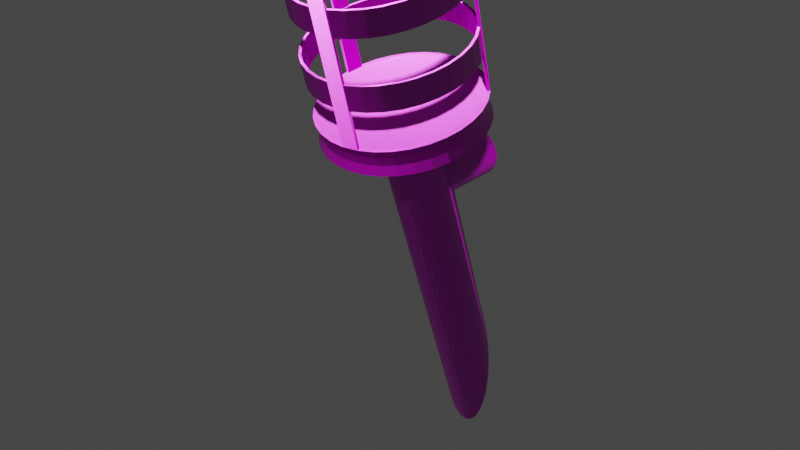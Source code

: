 # Source: WallTorch.blend  (saved by Blender 2.93.20; exported with 4.5.12 LTS)
import bpy
from mathutils import Matrix  # noqa: F401  (used for matrix-valued properties, if any)

bpy.ops.wm.read_factory_settings(use_empty=True)
scene = bpy.context.scene
scene.name = 'Scene'

# ---- collections
col_collection = bpy.data.collections.new('Collection'); scene.collection.children.link(col_collection)

# ---- images (referenced by path relative to the original .blend; pixels are not part of the script)
import os
ASSET_DIR = os.environ.get("B2B_ASSET_DIR", "")  # directory of the original .blend (textures are referenced by path, not embedded)
HERE = os.path.dirname(os.path.abspath(__file__))  # packed textures are extracted next to this script under _unpacked/

def load_image(name, relpath, width, height, colorspace="sRGB"):
    """Load a texture the original file referenced (path relative to the .blend, or extracted next to this script)."""
    p = next((c for c in (os.path.join(HERE, relpath), os.path.join(ASSET_DIR, relpath)) if relpath and os.path.exists(c)), "")
    if p:
        img = bpy.data.images.load(p, check_existing=True)
        img.name = name
    else:  # same state as the original file: an image datablock whose file is absent (Cycles renders it pink)
        img = bpy.data.images.new(name, width, height)
        img.source = "FILE"
        img.filepath = "//" + (relpath or name)
    img.colorspace_settings.name = colorspace
    return img
img_metal030_4k_displacement_jpg = load_image('Metal030_4K_Displacement.jpg', 'Metal030_4K_Displacement.jpg', 1024, 1024, 'Non-Color')
img_metal030_4k_color_jpg = load_image('Metal030_4K_Color.jpg', 'Metal030_4K_Color.jpg', 1024, 1024, 'sRGB')
img_metal030_4k_color_jpg_001 = load_image('Metal030_4K_Color.jpg.001', 'Metal030_4K_Color.jpg', 1024, 1024, 'Non-Color')
img_metal030_4k_roughness_jpg = load_image('Metal030_4K_Roughness.jpg', 'Metal030_4K_Roughness.jpg', 1024, 1024, 'Non-Color')
img_metal030_4k_normal_jpg = load_image('Metal030_4K_Normal.jpg', 'Metal030_4K_Normal.jpg', 1024, 1024, 'Non-Color')
img_wood035_2k_displacement_jpg = load_image('Wood035_2K_Displacement.jpg', 'Wood035_2K_Displacement.jpg', 1024, 1024, 'Non-Color')
img_wood035_2k_color_jpg = load_image('Wood035_2K_Color.jpg', 'Wood035_2K_Color.jpg', 1024, 1024, 'sRGB')
img_wood035_2k_roughness_jpg = load_image('Wood035_2K_Roughness.jpg', 'Wood035_2K_Roughness.jpg', 1024, 1024, 'Non-Color')
img_wood035_2k_normal_jpg = load_image('Wood035_2K_Normal.jpg', 'Wood035_2K_Normal.jpg', 1024, 1024, 'Non-Color')

# ---- materials (node trees are filled in below, after node groups)
mat_iron = bpy.data.materials.new('Iron')
mat_iron.use_transparent_shadow = False
mat_wood = bpy.data.materials.new('Wood')
mat_wood.use_transparent_shadow = False

# ---- material node trees
mat_iron.use_nodes = True; mat_iron.node_tree.nodes.clear()
_N = mat_iron.node_tree.nodes; _L = mat_iron.node_tree.links
n0 = _N.new('NodeFrame'); n0.name = 'Frame'; n0.location = (-1270, 330)
n0.label = 'Mapping'
n0.width = 400
n1 = _N.new('NodeFrame'); n1.name = 'Frame.001'; n1.location = (-627, 530)
n1.label = 'Textures'
n1.width = 357
n2 = _N.new('ShaderNodeOutputMaterial'); n2.name = 'Material Output'; n2.location = (300, 300)
n3 = _N.new('ShaderNodeTexImage'); n3.name = 'Image Texture'; n3.location = (87, -1150)
n3.label = 'Displacement'
n3.image = img_metal030_4k_displacement_jpg
n4 = _N.new('ShaderNodeDisplacement'); n4.name = 'Displacement'; n4.location = (10, -260)
n4.inputs[2].default_value = 1.0
n5 = _N.new('ShaderNodeTexImage'); n5.name = 'Image Texture.001'; n5.location = (87, -30)
n5.label = 'Base Color'
n5.image = img_metal030_4k_color_jpg
n6 = _N.new('ShaderNodeTexImage'); n6.name = 'Image Texture.002'; n6.location = (87, -310)
n6.label = 'Metallic'
n6.image = img_metal030_4k_color_jpg_001
n7 = _N.new('ShaderNodeTexImage'); n7.name = 'Image Texture.003'; n7.location = (87, -590)
n7.label = 'Roughness'
n7.image = img_metal030_4k_roughness_jpg
n8 = _N.new('ShaderNodeTexImage'); n8.name = 'Image Texture.004'; n8.location = (87, -870)
n8.label = 'Normal'
n8.image = img_metal030_4k_normal_jpg
n9 = _N.new('ShaderNodeNormalMap'); n9.name = 'Normal Map'; n9.location = (-240, -340)
n10 = _N.new('ShaderNodeMapping'); n10.name = 'Mapping'; n10.location = (230, -30)
n10.inputs[3].default_value = (5.0, 5.0, 1.0)
n11 = _N.new('NodeReroute'); n11.name = 'Reroute'; n11.location = (37, -700)
n11.width = 16
n11.socket_idname = 'NodeSocketVector'
n12 = _N.new('ShaderNodeTexCoord'); n12.name = 'Texture Coordinate'; n12.location = (30, -30)
n13 = _N.new('ShaderNodeBsdfPrincipled'); n13.name = 'Principled BSDF'; n13.location = (10, 300)
n13.distribution = 'GGX'
n13.subsurface_method = 'BURLEY'
n13.inputs[3].default_value = 1.45
n13.inputs[13].default_value = 1.0
n13.inputs[27].default_value = (0.0, 0.0, 0.0, 1.0)
n3.parent = n1
n5.parent = n1
n6.parent = n1
n7.parent = n1
n8.parent = n1
n10.parent = n0
n11.parent = n1
n12.parent = n0
_L.new(n13.outputs[0], n2.inputs[0])
_L.new(n3.outputs[0], n4.inputs[0])
_L.new(n4.outputs[0], n2.inputs[2])
_L.new(n5.outputs[0], n13.inputs[0])
_L.new(n6.outputs[0], n13.inputs[1])
_L.new(n7.outputs[0], n13.inputs[2])
_L.new(n8.outputs[0], n9.inputs[1])
_L.new(n9.outputs[0], n13.inputs[5])
_L.new(n11.outputs[0], n5.inputs[0])
_L.new(n11.outputs[0], n6.inputs[0])
_L.new(n11.outputs[0], n7.inputs[0])
_L.new(n11.outputs[0], n8.inputs[0])
_L.new(n11.outputs[0], n3.inputs[0])
_L.new(n10.outputs[0], n11.inputs[0])
_L.new(n12.outputs[2], n10.inputs[0])
n2.is_active_output = True
mat_wood.use_nodes = True; mat_wood.node_tree.nodes.clear()
_N = mat_wood.node_tree.nodes; _L = mat_wood.node_tree.links
n0 = _N.new('NodeFrame'); n0.name = 'Frame'; n0.location = (-1270, 330)
n0.label = 'Mapping'
n0.width = 400
n1 = _N.new('NodeFrame'); n1.name = 'Frame.001'; n1.location = (-627, 530)
n1.label = 'Textures'
n1.width = 357
n2 = _N.new('ShaderNodeOutputMaterial'); n2.name = 'Material Output'; n2.location = (300, 300)
n3 = _N.new('ShaderNodeTexImage'); n3.name = 'Image Texture'; n3.location = (87, -870)
n3.label = 'Displacement'
n3.image = img_wood035_2k_displacement_jpg
n4 = _N.new('ShaderNodeDisplacement'); n4.name = 'Displacement'; n4.location = (10, -260)
n4.inputs[2].default_value = 1.0
n5 = _N.new('ShaderNodeTexImage'); n5.name = 'Image Texture.001'; n5.location = (87, -30)
n5.label = 'Base Color'
n5.image = img_wood035_2k_color_jpg
n6 = _N.new('ShaderNodeTexImage'); n6.name = 'Image Texture.002'; n6.location = (87, -310)
n6.label = 'Roughness'
n6.image = img_wood035_2k_roughness_jpg
n7 = _N.new('ShaderNodeTexImage'); n7.name = 'Image Texture.003'; n7.location = (87, -590)
n7.label = 'Normal'
n7.image = img_wood035_2k_normal_jpg
n8 = _N.new('ShaderNodeNormalMap'); n8.name = 'Normal Map'; n8.location = (-240, -60)
n9 = _N.new('ShaderNodeMapping'); n9.name = 'Mapping'; n9.location = (230, -30)
n9.inputs[3].default_value = (5.0, 5.0, 1.0)
n10 = _N.new('NodeReroute'); n10.name = 'Reroute'; n10.location = (37, -586)
n10.width = 16
n10.socket_idname = 'NodeSocketVector'
n11 = _N.new('ShaderNodeTexCoord'); n11.name = 'Texture Coordinate'; n11.location = (30, -30)
n12 = _N.new('ShaderNodeBsdfPrincipled'); n12.name = 'Principled BSDF'; n12.location = (10, 300)
n12.distribution = 'GGX'
n12.subsurface_method = 'BURLEY'
n12.inputs[3].default_value = 1.45
n12.inputs[27].default_value = (0.0, 0.0, 0.0, 1.0)
n12.inputs[28].default_value = 1.0
n3.parent = n1
n5.parent = n1
n6.parent = n1
n7.parent = n1
n9.parent = n0
n10.parent = n1
n11.parent = n0
_L.new(n12.outputs[0], n2.inputs[0])
_L.new(n3.outputs[0], n4.inputs[0])
_L.new(n4.outputs[0], n2.inputs[2])
_L.new(n5.outputs[0], n12.inputs[0])
_L.new(n6.outputs[0], n12.inputs[2])
_L.new(n7.outputs[0], n8.inputs[1])
_L.new(n8.outputs[0], n12.inputs[5])
_L.new(n10.outputs[0], n5.inputs[0])
_L.new(n10.outputs[0], n6.inputs[0])
_L.new(n10.outputs[0], n7.inputs[0])
_L.new(n10.outputs[0], n3.inputs[0])
_L.new(n9.outputs[0], n10.inputs[0])
_L.new(n11.outputs[2], n9.inputs[0])
n2.is_active_output = True

# ---- world
world_world = bpy.data.worlds.new('World'); scene.world = world_world
world_world.use_nodes = True; world_world.node_tree.nodes.clear()
_N = world_world.node_tree.nodes; _L = world_world.node_tree.links
n0 = _N.new('ShaderNodeOutputWorld'); n0.name = 'World Output'; n0.location = (300, 300)
n1 = _N.new('ShaderNodeBackground'); n1.name = 'Background'; n1.location = (10, 300)
n1.inputs[0].default_value = (0.05088, 0.05088, 0.05088, 1.0)
_L.new(n1.outputs[0], n0.inputs[0])
n0.is_active_output = True
world_world.color = (0.05088, 0.05088, 0.05088)
world_world.use_sun_shadow = False
world_world.sun_shadow_jitter_overblur = 0.0

# ---- meshes
me_cylinder = bpy.data.meshes.new('Cylinder')
me_cylinder.from_pydata([(-1.198e-08, -0.2152, 3.799), (-1.198e-08, -0.2962, 4.101), (0.1849, -0.2328, 3.794), (0.1849, -0.3138, 4.096), (0.3627, -0.2849, 3.78), (0.3627, -0.3659, 4.082), (0.5265, -0.3695, 3.757), (0.5265, -0.4505, 4.06), (0.6701, -0.4833, 3.727), (0.6701, -0.5643, 4.029), (0.788, -0.622, 3.69), (0.788, -0.7031, 3.992), (0.8756, -0.7803, 3.647), (0.8756, -0.8613, 3.95), (0.9295, -0.952, 3.601), (0.9295, -1.033, 3.904), (0.9477, -1.131, 3.553), (0.9477, -1.212, 3.856), (0.9295, -1.309, 3.506), (0.9295, -1.39, 3.808), (0.8756, -1.481, 3.46), (0.8756, -1.562, 3.762), (0.788, -1.639, 3.417), (0.788, -1.72, 3.72), (0.6701, -1.778, 3.38), (0.6701, -1.859, 3.682), (0.5265, -1.892, 3.35), (0.5265, -1.973, 3.652), (0.3627, -1.976, 3.327), (0.3627, -2.057, 3.629), (0.1849, -2.028, 3.313), (0.1849, -2.109, 3.615), (-3.094e-07, -2.046, 3.308), (-3.094e-07, -2.127, 3.611), (-0.1849, -2.028, 3.313), (-0.1849, -2.109, 3.615), (-0.3627, -1.976, 3.327), (-0.3627, -2.057, 3.629), (-0.5265, -1.892, 3.35), (-0.5265, -1.973, 3.652), (-0.6701, -1.778, 3.38), (-0.6701, -1.859, 3.682), (-0.788, -1.639, 3.417), (-0.788, -1.72, 3.72), (-0.8756, -1.481, 3.46), (-0.8756, -1.562, 3.762), (-0.9295, -1.309, 3.506), (-0.9295, -1.39, 3.808), (-0.9477, -1.131, 3.553), (-0.9477, -1.212, 3.856), (-0.9295, -0.952, 3.601), (-0.9295, -1.033, 3.904), (-0.8756, -0.7803, 3.647), (-0.8756, -0.8613, 3.95), (-0.788, -0.622, 3.69), (-0.788, -0.7031, 3.992), (-0.6701, -0.4833, 3.727), (-0.6701, -0.5643, 4.029), (-0.5265, -0.3695, 3.757), (-0.5265, -0.4505, 4.06), (-0.3627, -0.2849, 3.78), (-0.3627, -0.3659, 4.082), (-0.1849, -0.2328, 3.794), (-0.1849, -0.3138, 4.096), (0.0, -0.1849, 3.807), (0.191, -0.2031, 3.802), (0.191, -0.2841, 4.104), (0.0, -0.2659, 4.109), (0.3747, -0.2569, 3.788), (0.3747, -0.3379, 4.09), (0.544, -0.3443, 3.764), (0.544, -0.4253, 4.067), (0.6923, -0.4619, 3.733), (0.6923, -0.5429, 4.035), (0.8141, -0.6052, 3.694), (0.8141, -0.6862, 3.997), (0.9046, -0.7687, 3.65), (0.9046, -0.8497, 3.953), (0.9603, -0.9461, 3.603), (0.9603, -1.027, 3.905), (0.9791, -1.131, 3.553), (0.9791, -1.212, 3.856), (0.9603, -1.315, 3.504), (0.9603, -1.396, 3.806), (0.9046, -1.493, 3.457), (0.9046, -1.574, 3.759), (0.8141, -1.656, 3.413), (0.8141, -1.737, 3.715), (0.6923, -1.799, 3.374), (0.6923, -1.88, 3.677), (0.544, -1.917, 3.343), (0.544, -1.998, 3.645), (0.3747, -2.004, 3.319), (0.3747, -2.085, 3.622), (0.191, -2.058, 3.305), (0.191, -2.139, 3.607), (-3.19e-07, -2.076, 3.3), (-3.19e-07, -2.157, 3.602), (-0.191, -2.058, 3.305), (-0.191, -2.139, 3.607), (-0.3747, -2.004, 3.319), (-0.3747, -2.085, 3.622), (-0.544, -1.917, 3.343), (-0.544, -1.998, 3.645), (-0.6923, -1.799, 3.374), (-0.6923, -1.88, 3.677), (-0.8141, -1.656, 3.413), (-0.8141, -1.737, 3.715), (-0.9046, -1.493, 3.457), (-0.9046, -1.574, 3.759), (-0.9603, -1.315, 3.504), (-0.9603, -1.396, 3.806), (-0.9791, -1.131, 3.553), (-0.9791, -1.212, 3.856), (-0.9603, -0.9461, 3.603), (-0.9603, -1.027, 3.905), (-0.9046, -0.7687, 3.65), (-0.9046, -0.8497, 3.953), (-0.8141, -0.6052, 3.694), (-0.8141, -0.6862, 3.997), (-0.6923, -0.4619, 3.733), (-0.6923, -0.5429, 4.035), (-0.544, -0.3443, 3.764), (-0.544, -0.4253, 4.067), (-0.3747, -0.2569, 3.788), (-0.3747, -0.3379, 4.09), (-0.191, -0.2031, 3.802), (-0.191, -0.2841, 4.104), (-1.205e-08, 0.01193, 2.971), (-1.205e-08, -0.06952, 3.275), (0.1859, -0.005752, 2.966), (0.1859, -0.08721, 3.27), (0.3646, -0.05813, 2.952), (0.3646, -0.1396, 3.256), (0.5294, -0.1432, 2.929), (0.5294, -0.2246, 3.233), (0.6738, -0.2576, 2.899), (0.6738, -0.3391, 3.203), (0.7923, -0.3971, 2.861), (0.7923, -0.4786, 3.165), (0.8803, -0.5562, 2.819), (0.8803, -0.6377, 3.123), (0.9346, -0.7289, 2.772), (0.9346, -0.8104, 3.076), (0.9529, -0.9085, 2.724), (0.9529, -0.9899, 3.028), (0.9346, -1.088, 2.676), (0.9346, -1.169, 2.98), (0.8803, -1.261, 2.63), (0.8803, -1.342, 2.934), (0.7923, -1.42, 2.587), (0.7923, -1.501, 2.891), (0.6738, -1.559, 2.55), (0.6738, -1.641, 2.854), (0.5294, -1.674, 2.519), (0.5294, -1.755, 2.823), (0.3646, -1.759, 2.497), (0.3646, -1.84, 2.801), (0.1859, -1.811, 2.483), (0.1859, -1.893, 2.787), (-3.111e-07, -1.829, 2.478), (-3.111e-07, -1.91, 2.782), (-0.1859, -1.811, 2.483), (-0.1859, -1.893, 2.787), (-0.3647, -1.759, 2.497), (-0.3647, -1.84, 2.801), (-0.5294, -1.674, 2.519), (-0.5294, -1.755, 2.823), (-0.6738, -1.559, 2.55), (-0.6738, -1.641, 2.854), (-0.7923, -1.42, 2.587), (-0.7923, -1.501, 2.891), (-0.8803, -1.261, 2.63), (-0.8803, -1.342, 2.934), (-0.9346, -1.088, 2.676), (-0.9346, -1.169, 2.98), (-0.9529, -0.9085, 2.724), (-0.9529, -0.9899, 3.028), (-0.9346, -0.7289, 2.772), (-0.9346, -0.8104, 3.076), (-0.8803, -0.5562, 2.819), (-0.8803, -0.6377, 3.123), (-0.7923, -0.3971, 2.861), (-0.7923, -0.4786, 3.165), (-0.6738, -0.2576, 2.899), (-0.6738, -0.3391, 3.203), (-0.5294, -0.1432, 2.929), (-0.5294, -0.2246, 3.233), (-0.3646, -0.05813, 2.952), (-0.3646, -0.1396, 3.256), (-0.1859, -0.005752, 2.966), (-0.1859, -0.08721, 3.27), (0.0, 0.04241, 2.979), (0.1921, 0.02414, 2.974), (0.1921, -0.05732, 3.278), (0.0, -0.03904, 3.283), (0.3767, -0.02997, 2.96), (0.3767, -0.1114, 3.264), (0.5469, -0.1178, 2.936), (0.5469, -0.1993, 3.24), (0.6961, -0.2361, 2.905), (0.6961, -0.3176, 3.209), (0.8185, -0.3802, 2.866), (0.8185, -0.4616, 3.17), (0.9095, -0.5446, 2.822), (0.9095, -0.626, 3.126), (0.9655, -0.723, 2.774), (0.9655, -0.8044, 3.078), (0.9844, -0.9085, 2.724), (0.9844, -0.9899, 3.028), (0.9655, -1.094, 2.675), (0.9655, -1.175, 2.979), (0.9095, -1.272, 2.627), (0.9095, -1.354, 2.931), (0.8185, -1.437, 2.583), (0.8185, -1.518, 2.887), (0.6961, -1.581, 2.544), (0.6961, -1.662, 2.848), (0.5469, -1.699, 2.513), (0.5469, -1.781, 2.817), (0.3767, -1.787, 2.489), (0.3767, -1.868, 2.793), (0.1921, -1.841, 2.474), (0.1921, -1.923, 2.778), (-3.208e-07, -1.859, 2.47), (-3.208e-07, -1.941, 2.774), (-0.1921, -1.841, 2.474), (-0.1921, -1.923, 2.778), (-0.3767, -1.787, 2.489), (-0.3767, -1.868, 2.793), (-0.5469, -1.699, 2.513), (-0.5469, -1.781, 2.817), (-0.6961, -1.581, 2.544), (-0.6961, -1.662, 2.848), (-0.8185, -1.437, 2.583), (-0.8185, -1.518, 2.887), (-0.9095, -1.272, 2.627), (-0.9095, -1.354, 2.931), (-0.9655, -1.094, 2.675), (-0.9655, -1.175, 2.979), (-0.9844, -0.9085, 2.724), (-0.9844, -0.9899, 3.028), (-0.9655, -0.723, 2.774), (-0.9655, -0.8044, 3.078), (-0.9095, -0.5446, 2.822), (-0.9095, -0.626, 3.126), (-0.8185, -0.3802, 2.866), (-0.8185, -0.4616, 3.17), (-0.6961, -0.2361, 2.905), (-0.6961, -0.3176, 3.209), (-0.5469, -0.1178, 2.936), (-0.5469, -0.1993, 3.24), (-0.3767, -0.02997, 2.96), (-0.3767, -0.1114, 3.264), (-0.1921, 0.02414, 2.974), (-0.1921, -0.05732, 3.278), (0.0, 0.2658, 2.206), (-1.531e-08, 0.1443, 2.504), (0.1951, 0.2472, 2.201), (0.1873, 0.1265, 2.499), (0.3827, 0.1922, 2.186), (0.3673, 0.07371, 2.485), (0.5556, 0.103, 2.162), (0.5333, -0.01197, 2.462), (0.7071, -0.01715, 2.13), (0.6788, -0.1273, 2.431), (0.8315, -0.1635, 2.091), (0.7981, -0.2678, 2.394), (0.9239, -0.3305, 2.046), (0.8868, -0.4281, 2.351), (0.9808, -0.5117, 1.997), (0.9415, -0.602, 2.304), (1.0, -0.7002, 1.947), (0.9599, -0.7829, 2.256), (0.9808, -0.8886, 1.896), (0.9415, -0.9638, 2.207), (0.9239, -1.07, 1.848), (0.8868, -1.138, 2.161), (0.8315, -1.237, 1.803), (0.7981, -1.298, 2.118), (0.7071, -1.383, 1.764), (0.6788, -1.439, 2.08), (0.5556, -1.503, 1.732), (0.5333, -1.554, 2.049), (0.3827, -1.593, 1.708), (0.3673, -1.64, 2.026), (0.1951, -1.648, 1.693), (0.1873, -1.692, 2.012), (-3.258e-07, -1.666, 1.688), (-3.135e-07, -1.71, 2.007), (-0.1951, -1.648, 1.693), (-0.1873, -1.692, 2.012), (-0.3827, -1.593, 1.708), (-0.3673, -1.64, 2.026), (-0.5556, -1.503, 1.732), (-0.5333, -1.554, 2.049), (-0.7071, -1.383, 1.764), (-0.6788, -1.439, 2.08), (-0.8315, -1.237, 1.803), (-0.7981, -1.298, 2.118), (-0.9239, -1.07, 1.848), (-0.8868, -1.138, 2.161), (-0.9808, -0.8886, 1.896), (-0.9415, -0.9638, 2.207), (-1.0, -0.7002, 1.947), (-0.9599, -0.7829, 2.256), (-0.9808, -0.5117, 1.997), (-0.9415, -0.602, 2.304), (-0.9239, -0.3305, 2.046), (-0.8868, -0.4281, 2.351), (-0.8315, -0.1635, 2.091), (-0.7981, -0.2678, 2.394), (-0.7071, -0.01715, 2.13), (-0.6788, -0.1273, 2.431), (-0.5556, 0.103, 2.162), (-0.5333, -0.01197, 2.462), (-0.3827, 0.1922, 2.186), (-0.3673, 0.07371, 2.485), (-0.1951, 0.2472, 2.201), (-0.1873, 0.1265, 2.499), (0.1951, 0.1645, 2.51), (0.0, 0.183, 2.515), (0.3827, 0.1095, 2.495), (0.5556, 0.02023, 2.471), (0.7071, -0.0999, 2.439), (0.8315, -0.2463, 2.4), (0.9239, -0.4133, 2.355), (0.9808, -0.5945, 2.306), (1.0, -0.7829, 2.256), (0.9808, -0.9714, 2.205), (0.9239, -1.153, 2.157), (0.8315, -1.32, 2.112), (0.7071, -1.466, 2.073), (0.5556, -1.586, 2.041), (0.3827, -1.675, 2.017), (0.1951, -1.73, 2.002), (-3.258e-07, -1.749, 1.997), (-0.1951, -1.73, 2.002), (-0.3827, -1.675, 2.017), (-0.5556, -1.586, 2.041), (-0.7071, -1.466, 2.073), (-0.8315, -1.32, 2.112), (-0.9239, -1.153, 2.157), (-0.9808, -0.9714, 2.205), (-1.0, -0.7829, 2.256), (-0.9808, -0.5945, 2.306), (-0.9239, -0.4133, 2.355), (-0.8315, -0.2463, 2.4), (-0.7071, -0.09989, 2.439), (-0.5556, 0.02023, 2.471), (-0.3827, 0.1095, 2.495), (-0.1951, 0.1645, 2.51), (0.09559, -2.229, 3.902), (-0.9332, -1.018, 4.227), (0.7539, -0.6937, 4.313), (0.6788, -0.5849, 4.139), (0.7071, -0.5575, 4.147), (0.8315, -0.7039, 4.107), (0.7981, -0.7254, 4.102), (0.1951, -2.188, 3.71), (-3.258e-07, -2.206, 3.705), (0.1873, -2.15, 3.72), (-3.135e-07, -2.168, 3.715), (-0.9415, -1.06, 4.012), (-0.9808, -1.052, 4.014), (-0.9239, -0.8709, 4.063), (-0.8868, -0.8857, 4.059), (0.1873, -1.899, 2.785), (-3.2e-07, -1.938, 2.774), (-3.135e-07, -1.917, 2.78), (-0.8868, -0.6351, 3.123), (-0.9415, -0.809, 3.077), (0.6788, -0.3343, 3.204), (0.7981, -0.4748, 3.166), (0.6788, -0.2528, 2.9), (0.7981, -0.3934, 2.862), (-0.8868, -0.5537, 2.819), (-0.9415, -0.7276, 2.773), (0.1873, -1.818, 2.481), (-3.135e-07, -1.836, 2.476), (-0.9071, -0.627, 3.126), (0.1894, -1.828, 2.478), (0.6865, -0.2453, 2.902), (-0.9095, -0.5967, 3.016), (-0.9522, -0.7255, 2.773), (0.8164, -0.463, 3.17), (0.8185, -0.4323, 3.06), (-3.211e-07, -1.911, 2.664), (0.1873, -2.121, 3.612), (-3.131e-07, -2.139, 3.607), (-0.8868, -0.8568, 3.951), (-0.9415, -1.031, 3.904), (0.6788, -0.556, 4.032), (0.7981, -0.6965, 3.994), (0.6788, -0.475, 3.729), (0.7981, -0.6155, 3.692), (-0.8868, -0.7758, 3.649), (-0.9415, -0.9497, 3.602), (0.1873, -2.04, 3.31), (-3.131e-07, -2.058, 3.305), (0.1894, -2.05, 3.307), (0.6864, -0.4677, 3.731), (-0.952, -0.9477, 3.603), (0.8071, -0.6097, 3.693), (-0.8968, -0.7718, 3.65), (0.0, -0.3741, 2.034), (0.07148, -0.3805, 2.033), (-0.07148, -0.3805, 2.033), (0.1402, -0.3995, 2.028), (-0.1402, -0.3995, 2.028), (-0.2036, -0.4304, 2.019), (0.2036, -0.4304, 2.019), (-0.2591, -0.4719, 2.008), (0.2591, -0.4719, 2.008), (-0.3046, -0.5225, 1.995), (0.3046, -0.5225, 1.995), (-0.3385, -0.5802, 1.979), (0.3385, -0.5802, 1.979), (0.3594, -0.6428, 1.962), (-0.3594, -0.6428, 1.962), (0.3664, -0.7079, 1.945), (-0.3664, -0.7079, 1.945), (0.3594, -0.773, 1.927), (-0.3594, -0.773, 1.927), (0.3385, -0.8356, 1.911), (-0.3385, -0.8356, 1.911), (0.3046, -0.8933, 1.895), (-0.3046, -0.8933, 1.895), (-0.2591, -0.9439, 1.882), (0.2591, -0.9439, 1.882), (0.2036, -0.9854, 1.871), (-0.2036, -0.9854, 1.871), (0.1402, -1.016, 1.862), (-0.1402, -1.016, 1.862), (-0.07148, -1.035, 1.857), (0.07148, -1.035, 1.857), (-1.194e-07, -1.042, 1.855), (-1.194e-07, 0.6307, -2.932), (8.763e-10, -0.1766, 1.483), (-0.06751, -0.181, 1.478), (-0.07148, -0.181, 1.476), (0.06752, -0.181, 1.478), (0.07148, -0.181, 1.476), (0.1324, -0.1933, 1.46), (0.1402, -0.1944, 1.456), (-0.1324, -0.1933, 1.46), (-0.1402, -0.1944, 1.456), (0.1921, -0.2128, 1.431), (0.2036, -0.2159, 1.423), (-0.2036, -0.2159, 1.423), (-0.1921, -0.2128, 1.431), (-0.2443, -0.2381, 1.393), (-0.2591, -0.2444, 1.377), (0.2443, -0.2381, 1.393), (0.2591, -0.2444, 1.377), (-0.3046, -0.2776, 1.316), (-0.287, -0.2668, 1.346), (0.3046, -0.2776, 1.316), (0.287, -0.2668, 1.346), (-0.3187, -0.2946, 1.293), (0.3187, -0.2946, 1.293), (-0.3381, -0.3101, 1.235), (-0.3385, -0.3096, 1.232), (0.3381, -0.3101, 1.235), (0.3385, -0.3096, 1.232), (-0.3448, -0.3089, 1.175), (0.3448, -0.3089, 1.175), (-0.3386, -0.2675, 1.115), (-0.3385, -0.2672, 1.114), (0.3386, -0.2675, 1.115), (0.3385, -0.2672, 1.114), (-0.3195, -0.2107, 1.057), (-0.3046, -0.1747, 1.031), (0.3195, -0.2107, 1.057), (0.3046, -0.1747, 1.031), (-0.2881, -0.1443, 1.003), (-0.2591, -0.09827, 0.9709), (0.2881, -0.1443, 1.003), (0.2591, -0.09827, 0.9709), (0.2036, -0.03684, 0.9247), (0.2454, -0.08167, 0.9559), (-0.2036, -0.03684, 0.9247), (-0.2454, -0.08167, 0.9559), (0.1931, -0.02852, 0.9171), (-0.1931, -0.02852, 0.9171), (-0.1332, 0.01169, 0.8881), (-0.1402, 0.008362, 0.8915), (0.1332, 0.01169, 0.8881), (0.1402, 0.008362, 0.8915), (-0.06794, 0.03679, 0.8703), (-0.07148, 0.0361, 0.8713), (0.06794, 0.03679, 0.8703), (0.07148, 0.0361, 0.8713), (-1.127e-07, 0.04552, 0.8643), (-0.1402, 0.633, -0.9572), (0.3475, 0.633, 1.113), (0.3543, 0.633, 1.175), (-6.057e-08, 0.633, -0.8765), (0.3475, 0.633, 1.236), (-0.07148, 0.633, -0.8969), (0.3273, 0.633, 1.295), (0.2946, 0.633, 1.35), (0.2505, 0.633, 1.397), (0.1968, 0.633, 1.436), (0.1356, 0.633, 1.465), (0.06912, 0.633, 1.483), (0.3594, 0.633, -2.13), (0.3385, 0.633, -2.319), (5.232e-10, 0.633, 1.489), (0.3046, 0.633, -2.493), (0.07148, 0.633, -0.8969), (0.2591, 0.633, -2.646), (0.2036, 0.633, -2.77), (0.1402, 0.633, -0.9572), (0.1402, 0.633, -2.862), (0.2036, 0.633, -1.055), (0.07148, 0.633, -2.919), (-0.07148, 0.633, -2.919), (0.2591, 0.633, -1.186), (-0.1402, 0.633, -2.862), (-0.3385, 0.633, -2.319), (-0.2036, 0.633, -2.77), (0.3046, 0.633, -1.346), (-0.3594, 0.633, -2.13), (-0.2591, 0.633, -2.646), (-0.3664, 0.633, -1.932), (0.3385, 0.633, -1.527), (-0.3046, 0.633, -2.493), (-0.3594, 0.633, -1.733), (-0.3273, 0.633, 1.295), (-0.3385, 0.633, -1.527), (-0.2946, 0.633, 1.35), (0.3594, 0.633, -1.733), (-0.3475, 0.633, 1.236), (-0.3046, 0.633, -1.346), (0.3664, 0.633, -1.932), (-0.3543, 0.633, 1.175), (-0.2591, 0.633, -1.186), (-0.06912, 0.633, 0.866), (-0.3475, 0.633, 1.113), (-0.1356, 0.633, 0.8839), (-0.3273, 0.633, 1.054), (-0.2036, 0.633, -1.055), (-1.149e-07, 0.633, 0.86), (0.06912, 0.633, 0.866), (-0.2946, 0.633, 0.9998), (0.1356, 0.633, 0.8839), (-0.2505, 0.633, 0.9522), (0.1968, 0.633, 0.913), (-0.1968, 0.633, 0.913), (0.2505, 0.633, 0.9522), (0.2946, 0.633, 0.9998), (0.3273, 0.633, 1.054), (-0.2505, 0.633, 1.397), (-0.1968, 0.633, 1.436), (-0.06912, 0.633, 1.483), (-0.1356, 0.633, 1.465), (2.203e-09, 0.1979, 2.3), (2.203e-09, 0.1714, 2.399), (0.1871, 0.1536, 2.394), (0.1871, 0.1801, 2.295), (0.3669, 0.1009, 2.38), (0.3669, 0.1274, 2.281), (0.5327, 0.01534, 2.357), (0.5327, 0.04179, 2.258), (0.678, -0.09985, 2.326), (0.678, -0.0734, 2.227), (0.7973, -0.2402, 2.289), (0.7973, -0.2137, 2.19), (0.8859, -0.4003, 2.246), (0.8859, -0.3739, 2.147), (0.9404, -0.5741, 2.199), (0.9404, -0.5476, 2.1), (0.9589, -0.7548, 2.151), (0.9589, -0.7283, 2.052), (0.9404, -0.9354, 2.102), (0.9404, -0.909, 2.004), (0.8859, -1.109, 2.056), (0.8859, -1.083, 1.957), (0.7973, -1.269, 2.013), (0.7973, -1.243, 1.914), (0.678, -1.41, 1.975), (0.678, -1.383, 1.877), (0.5327, -1.525, 1.944), (0.5327, -1.498, 1.846), (0.3669, -1.61, 1.921), (0.3669, -1.584, 1.823), (0.1871, -1.663, 1.907), (0.1871, -1.637, 1.809), (-3.102e-07, -1.681, 1.903), (-3.102e-07, -1.655, 1.804), (-0.1871, -1.663, 1.907), (-0.1871, -1.637, 1.809), (-0.3669, -1.61, 1.921), (-0.3669, -1.584, 1.823), (-0.5327, -1.525, 1.944), (-0.5327, -1.498, 1.846), (-0.678, -1.41, 1.975), (-0.678, -1.383, 1.877), (-0.7973, -1.269, 2.013), (-0.7973, -1.243, 1.914), (-0.8859, -1.109, 2.056), (-0.8859, -1.083, 1.957), (-0.9404, -0.9354, 2.102), (-0.9404, -0.909, 2.004), (-0.9589, -0.7548, 2.151), (-0.9589, -0.7283, 2.052), (-0.9404, -0.5741, 2.199), (-0.9404, -0.5476, 2.1), (-0.8859, -0.4003, 2.246), (-0.8859, -0.3739, 2.147), (-0.7973, -0.2402, 2.289), (-0.7973, -0.2137, 2.19), (-0.678, -0.09984, 2.326), (-0.678, -0.0734, 2.227), (-0.5327, 0.01534, 2.357), (-0.5327, 0.04179, 2.258), (-0.3669, 0.1009, 2.38), (-0.3669, 0.1274, 2.281), (-0.1871, 0.1536, 2.394), (-0.1871, 0.1801, 2.295)], [], [(64, 67, 66, 65), (65, 66, 69, 68), (68, 69, 71, 70), (70, 71, 73, 72), (72, 73, 75, 74), (74, 75, 77, 76), (76, 77, 79, 78), (78, 79, 81, 80), (80, 81, 83, 82), (82, 83, 85, 84), (84, 85, 87, 86), (86, 87, 89, 88), (88, 89, 91, 90), (90, 91, 93, 92), (92, 93, 95, 94), (94, 95, 97, 96), (96, 97, 99, 98), (98, 99, 101, 100), (100, 101, 103, 102), (102, 103, 105, 104), (104, 105, 107, 106), (106, 107, 109, 108), (108, 109, 111, 110), (110, 111, 113, 112), (112, 113, 115, 114), (114, 115, 117, 116), (116, 117, 119, 118), (118, 119, 121, 120), (120, 121, 123, 122), (122, 123, 125, 124), (63, 61, 60, 62), (124, 125, 127, 126), (126, 127, 67, 64), (1, 63, 62, 0), (2, 0, 64, 65), (1, 3, 66, 67), (4, 2, 65, 68), (3, 5, 69, 66), (6, 4, 68, 70), (5, 7, 71, 69), (8, 6, 70, 72, 401), (7, 9, 392, 73, 71), (10, 8, 401, 72, 74, 403), (9, 11, 393, 392), (12, 10, 403, 74, 76), (11, 13, 77, 75, 393), (14, 12, 76, 78), (13, 15, 79, 77), (16, 14, 78, 80), (15, 17, 81, 79), (18, 16, 80, 82), (17, 19, 83, 81), (20, 18, 82, 84), (19, 21, 85, 83), (22, 20, 84, 86), (21, 23, 87, 85), (24, 22, 86, 88), (23, 25, 89, 87), (26, 24, 88, 90), (25, 27, 91, 89), (28, 26, 90, 92), (27, 29, 93, 91), (30, 28, 92, 94, 400), (29, 31, 388, 95, 93), (36, 34, 98, 100), (35, 37, 101, 99), (38, 36, 100, 102), (37, 39, 103, 101), (40, 38, 102, 104), (39, 41, 105, 103), (42, 40, 104, 106), (41, 43, 107, 105), (44, 42, 106, 108), (43, 45, 109, 107), (46, 44, 108, 110), (45, 47, 111, 109), (48, 46, 110, 112), (47, 49, 113, 111), (50, 48, 112, 114, 402), (49, 51, 391, 115, 113), (52, 50, 402, 114, 116, 404), (51, 53, 390, 391), (54, 52, 404, 116, 118), (53, 55, 119, 117, 390), (56, 54, 118, 120), (55, 57, 121, 119), (58, 56, 120, 122), (57, 59, 123, 121), (60, 58, 122, 124), (59, 61, 125, 123), (62, 60, 124, 126), (61, 63, 127, 125), (0, 62, 126, 64), (63, 1, 67, 127), (61, 59, 58, 60), (59, 57, 56, 58), (57, 55, 54, 56), (55, 53, 52, 54), (53, 51, 50, 52), (51, 49, 48, 50), (49, 47, 46, 48), (47, 45, 44, 46), (45, 43, 42, 44), (43, 41, 40, 42), (41, 39, 38, 40), (39, 37, 36, 38), (37, 35, 34, 36), (35, 33, 32, 34), (33, 31, 30, 32), (31, 29, 28, 30), (29, 27, 26, 28), (27, 25, 24, 26), (25, 23, 22, 24), (23, 21, 20, 22), (21, 19, 18, 20), (19, 17, 16, 18), (17, 15, 14, 16), (15, 13, 12, 14), (13, 11, 10, 12), (11, 9, 8, 10), (9, 7, 6, 8), (7, 5, 4, 6), (5, 3, 2, 4), (3, 1, 0, 2), (192, 195, 194, 193), (193, 194, 197, 196), (196, 197, 199, 198), (198, 199, 201, 200), (200, 201, 203, 202), (202, 386, 203, 205, 204), (204, 205, 207, 206), (206, 207, 209, 208), (208, 209, 211, 210), (210, 211, 213, 212), (212, 213, 215, 214), (214, 215, 217, 216), (216, 217, 219, 218), (218, 219, 221, 220), (220, 221, 223, 222), (222, 223, 225, 224), (224, 387, 225, 227, 226), (226, 227, 229, 228), (228, 229, 231, 230), (230, 231, 233, 232), (232, 233, 235, 234), (234, 235, 237, 236), (236, 237, 239, 238), (238, 239, 241, 240), (240, 241, 243, 242), (242, 243, 245, 244), (244, 383, 245, 247, 246), (246, 247, 249, 248), (248, 249, 251, 250), (250, 251, 253, 252), (191, 189, 188, 190), (252, 253, 255, 254), (254, 255, 195, 192), (129, 191, 190, 128), (130, 128, 192, 193), (129, 131, 194, 195), (132, 130, 193, 196), (131, 133, 197, 194), (134, 132, 196, 198), (133, 135, 199, 197), (136, 134, 198, 200, 382), (135, 137, 372, 201, 199), (137, 139, 373, 372), (139, 141, 205, 203, 373), (142, 140, 204, 206), (141, 143, 207, 205), (144, 142, 206, 208), (143, 145, 209, 207), (146, 144, 208, 210), (145, 147, 211, 209), (148, 146, 210, 212), (147, 149, 213, 211), (150, 148, 212, 214), (149, 151, 215, 213), (152, 150, 214, 216), (151, 153, 217, 215), (154, 152, 216, 218), (153, 155, 219, 217), (156, 154, 218, 220), (155, 157, 221, 219), (158, 156, 220, 222, 381), (157, 159, 367, 223, 221), (159, 161, 369, 367), (161, 163, 227, 225, 368, 369), (164, 162, 226, 228), (163, 165, 229, 227), (166, 164, 228, 230), (165, 167, 231, 229), (168, 166, 230, 232), (167, 169, 233, 231), (170, 168, 232, 234), (169, 171, 235, 233), (172, 170, 234, 236), (171, 173, 237, 235), (174, 172, 236, 238), (173, 175, 239, 237), (176, 174, 238, 240), (175, 177, 241, 239), (178, 176, 240, 242, 384), (177, 179, 371, 243, 241), (179, 181, 370, 371), (181, 183, 247, 245, 370), (184, 182, 246, 248), (183, 185, 249, 247), (186, 184, 248, 250), (185, 187, 251, 249), (188, 186, 250, 252), (187, 189, 253, 251), (190, 188, 252, 254), (189, 191, 255, 253), (128, 190, 254, 192), (191, 129, 195, 255), (189, 187, 186, 188), (187, 185, 184, 186), (185, 183, 182, 184), (183, 181, 180, 182), (181, 179, 178, 180), (179, 177, 176, 178), (177, 175, 174, 176), (175, 173, 172, 174), (173, 171, 170, 172), (171, 169, 168, 170), (169, 167, 166, 168), (167, 165, 164, 166), (165, 163, 162, 164), (163, 161, 160, 162), (161, 159, 158, 160), (159, 157, 156, 158), (157, 155, 154, 156), (155, 153, 152, 154), (153, 151, 150, 152), (151, 149, 148, 150), (149, 147, 146, 148), (147, 145, 144, 146), (145, 143, 142, 144), (143, 141, 140, 142), (141, 139, 138, 140), (139, 137, 136, 138), (137, 135, 134, 136), (135, 133, 132, 134), (133, 131, 130, 132), (131, 129, 128, 130), (558, 321, 320, 559), (559, 320, 322, 561), (561, 322, 323, 563), (563, 323, 324, 565), (565, 324, 325, 567), (567, 325, 326, 569), (569, 326, 327, 571), (571, 327, 328, 573), (573, 328, 329, 575), (575, 329, 330, 577), (577, 330, 331, 579), (579, 331, 332, 581), (581, 332, 333, 583), (583, 333, 334, 585), (585, 334, 335, 587), (587, 335, 336, 589), (589, 336, 337, 591), (591, 337, 338, 593), (593, 338, 339, 595), (595, 339, 340, 597), (597, 340, 341, 599), (599, 341, 342, 601), (601, 342, 343, 603), (603, 343, 344, 605), (605, 344, 345, 607), (607, 345, 346, 609), (609, 346, 347, 611), (611, 347, 348, 613), (613, 348, 349, 615), (615, 349, 350, 617), (259, 257, 319, 317, 315, 313, 311, 309, 307, 305, 303, 301, 299, 297, 295, 293, 291, 289, 287, 285, 283, 281, 279, 277, 275, 273, 271, 269, 267, 265, 263, 261), (617, 350, 351, 619), (619, 351, 321, 558), (256, 258, 260, 262, 264, 266, 268, 270, 272, 420, 418, 417, 415, 413, 411, 408, 406, 405, 407, 409, 410, 412, 414, 416, 419, 421, 304, 306, 308, 310, 312, 314, 316, 318), (257, 259, 320, 321), (259, 261, 322, 320), (261, 263, 323, 322), (263, 265, 324, 323), (364, 363, 353), (267, 269, 326, 325), (269, 271, 327, 326), (271, 273, 328, 327), (273, 275, 329, 328), (275, 277, 330, 329), (277, 279, 331, 330), (279, 281, 332, 331), (281, 283, 333, 332), (283, 285, 334, 333), (285, 287, 335, 334), (356, 355, 354), (289, 291, 337, 336), (291, 293, 338, 337), (293, 295, 339, 338), (295, 297, 340, 339), (297, 299, 341, 340), (299, 301, 342, 341), (301, 303, 343, 342), (303, 305, 344, 343), (305, 307, 345, 344), (360, 359, 352), (309, 311, 347, 346), (311, 313, 348, 347), (313, 315, 349, 348), (315, 317, 350, 349), (317, 319, 351, 350), (319, 257, 321, 351), (359, 361, 352), (358, 357, 354), (357, 356, 354), (366, 365, 353), (362, 360, 352), (355, 358, 354), (363, 366, 353), (361, 362, 352), (365, 364, 353), (265, 267, 375, 374), (325, 324, 356, 357), (267, 325, 357, 358, 393, 75, 74, 395, 373, 203, 202, 375), (324, 265, 374, 200, 201, 372, 394, 72, 73, 392, 355, 356), (287, 289, 379, 378), (289, 336, 360, 362, 389, 97, 96, 399, 369, 368, 225, 224, 379), (335, 287, 378, 222, 223, 367, 398, 94, 95, 388, 361, 359), (336, 335, 359, 360), (346, 345, 364, 365), (307, 309, 376, 377), (309, 346, 365, 366, 390, 117, 116, 396, 370, 245, 244, 376), (345, 307, 377, 242, 243, 371, 397, 114, 115, 391, 363, 364), (371, 370, 245, 243), (202, 203, 386), (370, 245, 380), (224, 225, 387), (367, 369, 368, 225, 223), (372, 373, 395, 394), (371, 370, 396, 397), (367, 369, 399, 398), (372, 373, 203, 201), (203, 373, 385), (388, 389, 97, 95), (391, 390, 366, 363), (392, 393, 358, 355), (388, 389, 362, 361), (392, 393, 75, 73), (391, 390, 117, 115), (304, 421, 423, 425, 427, 428, 431, 433, 434, 436, 435, 432, 430, 429, 426, 424, 422, 420, 272, 274, 276, 278, 280, 282, 284, 286, 288, 290, 292, 294, 296, 298, 300, 302), (442, 441, 438, 405, 406), (438, 439, 440, 407, 405), (446, 450, 449, 410, 409), (440, 445, 446, 409, 407), (449, 451, 452, 412, 410), (452, 456, 455, 414, 412), (444, 443, 442, 406, 408), (457, 458, 454, 413, 415), (455, 459, 461, 462, 416, 414), (454, 453, 448, 411, 413), (464, 463, 460, 457, 415, 417), (448, 447, 444, 408, 411), (555, 439, 438, 508), (445, 440, 439, 555, 556), (450, 446, 445, 556, 554), (451, 449, 450, 554, 553), (456, 452, 451, 553, 531), (459, 455, 456, 531, 529), (461, 459, 529, 533), (465, 462, 461, 533, 536), (467, 465, 536, 539), (471, 468, 467, 539, 541), (475, 472, 471, 541, 545), (482, 476, 475, 545, 547), (484, 481, 482, 547, 549), (485, 486, 484, 549, 540), (489, 490, 485, 540, 538), (543, 493, 489, 538), (544, 491, 493, 543), (487, 492, 491, 544, 546), (483, 488, 487, 546, 548), (480, 479, 483, 548, 550), (477, 478, 480, 550, 551), (473, 474, 477, 551, 552), (469, 470, 473, 552, 495), (466, 469, 495, 496), (463, 464, 466, 496, 498), (460, 463, 498, 500), (458, 457, 460, 500, 501), (453, 454, 458, 501, 502), (447, 448, 453, 502, 503), (443, 444, 447, 503, 504), (441, 442, 443, 504, 505), (441, 505, 508, 438), (493, 491, 492, 510, 497), (510, 492, 487, 488, 513), (513, 488, 483, 479, 515), (515, 479, 480, 478, 518), (478, 477, 474, 522, 518), (474, 473, 470, 526, 522), (417, 418, 532, 526, 470, 469, 466, 464), (418, 420, 535, 532), (420, 422, 506, 535), (422, 424, 507, 506), (424, 426, 509, 507), (426, 429, 511, 509), (511, 429, 430, 512), (512, 430, 432, 514), (514, 432, 435, 516), (516, 435, 436, 437), (437, 436, 434, 517), (517, 434, 433, 519), (519, 433, 431, 521), (521, 431, 428, 524), (524, 428, 427, 527), (527, 427, 425, 520), (520, 425, 423, 523), (523, 423, 421, 525), (525, 421, 419, 528), (465, 467, 468, 530, 528, 419, 416, 462), (530, 468, 471, 472, 534), (534, 472, 475, 476, 537), (537, 476, 482, 481, 542), (481, 484, 486, 494, 542), (494, 486, 485, 490, 499), (489, 493, 497, 499, 490), (399, 32, 30, 400, 94, 96), (388, 31, 33, 389), (399, 96, 98, 34, 32), (389, 33, 35, 99, 97), (136, 382, 200, 202, 375, 138), (202, 204, 140, 138, 375), (379, 160, 158, 381, 222, 224), (379, 224, 226, 162, 160), (376, 180, 178, 384, 242, 244), (244, 246, 182, 180, 376), (245, 370, 380), (385, 373, 203), (510, 513, 515, 518, 522, 526, 532, 535, 506, 507, 509, 511, 512, 514, 516, 437, 517, 519, 521, 524, 527, 520, 523, 525, 528, 530, 534, 537, 542, 494, 499, 497), (508, 505, 504, 503, 502, 501, 500, 498, 496, 495, 552, 551, 550, 548, 546, 544, 543, 538, 540, 549, 547, 545, 541, 539, 536, 533, 529, 531, 553, 554, 556, 555), (318, 620, 557, 256), (620, 619, 558, 557), (316, 618, 620, 318), (618, 617, 619, 620), (314, 616, 618, 316), (616, 615, 617, 618), (312, 614, 616, 314), (614, 613, 615, 616), (310, 612, 614, 312), (612, 611, 613, 614), (308, 610, 612, 310), (610, 609, 611, 612), (306, 608, 610, 308), (608, 607, 609, 610), (304, 606, 608, 306), (606, 605, 607, 608), (302, 604, 606, 304), (604, 603, 605, 606), (300, 602, 604, 302), (602, 601, 603, 604), (298, 600, 602, 300), (600, 599, 601, 602), (296, 598, 600, 298), (598, 597, 599, 600), (294, 596, 598, 296), (596, 595, 597, 598), (292, 594, 596, 294), (594, 593, 595, 596), (290, 592, 594, 292), (592, 591, 593, 594), (288, 590, 592, 290), (590, 589, 591, 592), (286, 588, 590, 288), (588, 587, 589, 590), (284, 586, 588, 286), (586, 585, 587, 588), (282, 584, 586, 284), (584, 583, 585, 586), (280, 582, 584, 282), (582, 581, 583, 584), (278, 580, 582, 280), (580, 579, 581, 582), (276, 578, 580, 278), (578, 577, 579, 580), (274, 576, 578, 276), (576, 575, 577, 578), (272, 574, 576, 274), (574, 573, 575, 576), (270, 572, 574, 272), (572, 571, 573, 574), (268, 570, 572, 270), (570, 569, 571, 572), (266, 568, 570, 268), (568, 567, 569, 570), (264, 566, 568, 266), (566, 565, 567, 568), (262, 564, 566, 264), (564, 563, 565, 566), (260, 562, 564, 262), (562, 561, 563, 564), (258, 560, 562, 260), (560, 559, 561, 562), (256, 557, 560, 258), (557, 558, 559, 560)])
me_cylinder.polygons.foreach_set('material_index', [0, 0, 0, 0, 0, 0, 0, 0, 0, 0, 0, 0, 0, 0, 0, 0, 0, 0, 0, 0, 0, 0, 0, 0, 0, 0, 0, 0, 0, 0, 0, 0, 0, 0, 0, 0, 0, 0, 0, 0, 0, 0, 0, 0, 0, 0, 0, 0, 0, 0, 0, 0, 0, 0, 0, 0, 0, 0, 0, 0, 0, 0, 0, 0, 0, 0, 0, 0, 0, 0, 0, 0, 0, 0, 0, 0, 0, 0, 0, 0, 0, 0, 0, 0, 0, 0, 0, 0, 0, 0, 0, 0, 0, 0, 0, 0, 0, 0, 0, 0, 0, 0, 0, 0, 0, 0, 0, 0, 0, 0, 0, 0, 0, 0, 0, 0, 0, 0, 0, 0, 0, 0, 0, 0, 0, 0, 0, 0, 0, 0, 0, 0, 0, 0, 0, 0, 0, 0, 0, 0, 0, 0, 0, 0, 0, 0, 0, 0, 0, 0, 0, 0, 0, 0, 0, 0, 0, 0, 0, 0, 0, 0, 0, 0, 0, 0, 0, 0, 0, 0, 0, 0, 0, 0, 0, 0, 0, 0, 0, 0, 0, 0, 0, 0, 0, 0, 0, 0, 0, 0, 0, 0, 0, 0, 0, 0, 0, 0, 0, 0, 0, 0, 0, 0, 0, 0, 0, 0, 0, 0, 0, 0, 0, 0, 0, 0, 0, 0, 0, 0, 0, 0, 0, 0, 0, 0, 0, 0, 0, 0, 0, 0, 0, 0, 0, 0, 0, 0, 0, 0, 0, 0, 0, 0, 0, 0, 0, 0, 0, 0, 0, 0, 0, 0, 0, 0, 0, 0, 0, 0, 0, 0, 0, 0, 0, 0, 0, 0, 0, 0, 0, 0, 0, 0, 0, 0, 0, 0, 0, 0, 0, 0, 0, 0, 0, 0, 0, 0, 0, 0, 0, 0, 0, 0, 0, 0, 0, 0, 0, 0, 0, 0, 0, 0, 0, 0, 0, 0, 0, 0, 0, 0, 0, 0, 0, 0, 0, 0, 0, 0, 0, 0, 0, 0, 0, 0, 0, 0, 0, 0, 0, 0, 0, 0, 0, 0, 0, 0, 0, 0, 0, 0, 0, 0, 0, 0, 0, 0, 0, 0, 1, 1, 1, 1, 1, 1, 1, 1, 1, 1, 1, 1, 1, 1, 1, 1, 1, 1, 1, 1, 1, 1, 1, 1, 1, 1, 1, 1, 1, 1, 1, 1, 1, 1, 1, 1, 1, 1, 1, 1, 1, 1, 1, 1, 1, 1, 1, 1, 1, 1, 1, 1, 1, 1, 1, 1, 1, 1, 1, 1, 1, 1, 1, 1, 1, 1, 1, 1, 1, 1, 1, 1, 1, 1, 1, 1, 0, 0, 0, 0, 0, 0, 0, 0, 0, 0, 0, 0, 1, 1, 0, 0, 0, 0, 0, 0, 0, 0, 0, 0, 0, 0, 0, 0, 0, 0, 0, 0, 0, 0, 0, 0, 0, 0, 0, 0, 0, 0, 0, 0, 0, 0, 0, 0, 0, 0, 0, 0, 0, 0, 0, 0, 0, 0, 0, 0, 0, 0, 0, 0, 0, 0, 0, 0, 0, 0, 0, 0, 0, 0, 0, 0, 0, 0])
_uv = me_cylinder.uv_layers.new(name='UVMap')
_uv.uv.foreach_set('vector', [1.0, 0.5, 1.0, 1.0, 0.9688, 1.0, 0.9688, 0.5, 0.9688, 0.5, 0.9688, 1.0, 0.9375, 1.0, 0.9375, 0.5, 0.9375, 0.5, 0.9375, 1.0, 0.9062, 1.0, 0.9062, 0.5, 0.9062, 0.5, 0.9062, 1.0, 0.875, 1.0, 0.875, 0.5, 0.875, 0.5, 0.875, 1.0, 0.8438, 1.0, 0.8438, 0.5, 0.8438, 0.5, 0.8438, 1.0, 0.8125, 1.0, 0.8125, 0.5, 0.8125, 0.5, 0.8125, 1.0, 0.7812, 1.0, 0.7812, 0.5, 0.7812, 0.5, 0.7812, 1.0, 0.75, 1.0, 0.75, 0.5, 0.75, 0.5, 0.75, 1.0, 0.7188, 1.0, 0.7188, 0.5, 0.7188, 0.5, 0.7188, 1.0, 0.6875, 1.0, 0.6875, 0.5, 0.6875, 0.5, 0.6875, 1.0, 0.6562, 1.0, 0.6562, 0.5, 0.6562, 0.5, 0.6562, 1.0, 0.625, 1.0, 0.625, 0.5, 0.625, 0.5, 0.625, 1.0, 0.5938, 1.0, 0.5938, 0.5, 0.5938, 0.5, 0.5938, 1.0, 0.5625, 1.0, 0.5625, 0.5, 0.5625, 0.5, 0.5625, 1.0, 0.5312, 1.0, 0.5312, 0.5, 0.5312, 0.5, 0.5312, 1.0, 0.5, 1.0, 0.5, 0.5, 0.5, 0.5, 0.5, 1.0, 0.4688, 1.0, 0.4688, 0.5, 0.4688, 0.5, 0.4688, 1.0, 0.4375, 1.0, 0.4375, 0.5, 0.4375, 0.5, 0.4375, 1.0, 0.4062, 1.0, 0.4062, 0.5, 0.4062, 0.5, 0.4062, 1.0, 0.375, 1.0, 0.375, 0.5, 0.375, 0.5, 0.375, 1.0, 0.3438, 1.0, 0.3438, 0.5, 0.3438, 0.5, 0.3438, 1.0, 0.3125, 1.0, 0.3125, 0.5, 0.3125, 0.5, 0.3125, 1.0, 0.2812, 1.0, 0.2812, 0.5, 0.2812, 0.5, 0.2812, 1.0, 0.25, 1.0, 0.25, 0.5, 0.25, 0.5, 0.25, 1.0, 0.2188, 1.0, 0.2188, 0.5, 0.2188, 0.5, 0.2188, 1.0, 0.1875, 1.0, 0.1875, 0.5, 0.1875, 0.5, 0.1875, 1.0, 0.1562, 1.0, 0.1562, 0.5, 0.1562, 0.5, 0.1562, 1.0, 0.125, 1.0, 0.125, 0.5, 0.125, 0.5, 0.125, 1.0, 0.09375, 1.0, 0.09375, 0.5, 0.09375, 0.5, 0.09375, 1.0, 0.0625, 1.0, 0.0625, 0.5, 0.2047, 0.4778, 0.1611, 0.4646, 0.6611, 0.4646, 0.7047, 0.4778, 0.0625, 0.5, 0.0625, 1.0, 0.03125, 1.0, 0.03125, 0.5, 0.03125, 0.5, 0.03125, 1.0, 0.0, 1.0, 0.0, 0.5, 0.25, 0.4823, 0.2047, 0.4778, 0.7047, 0.4778, 0.75, 0.4823, 0.7953, 0.4778, 0.75, 0.4823, 0.75, 0.49, 0.7968, 0.4854, 0.25, 0.4823, 0.2953, 0.4778, 0.2968, 0.4854, 0.25, 0.49, 0.8389, 0.4646, 0.7953, 0.4778, 0.7968, 0.4854, 0.8418, 0.4717, 0.2953, 0.4778, 0.3389, 0.4646, 0.3418, 0.4717, 0.2968, 0.4854, 0.8791, 0.4432, 0.8389, 0.4646, 0.8418, 0.4717, 0.8833, 0.4496, 0.3389, 0.4646, 0.3791, 0.4432, 0.3833, 0.4496, 0.3418, 0.4717, 0.9143, 0.4143, 0.8791, 0.4432, 0.8833, 0.4496, 0.9197, 0.4197, 0.9182, 0.4182, 0.3791, 0.4432, 0.4143, 0.4143, 0.4164, 0.4164, 0.4197, 0.4197, 0.3833, 0.4496, 0.9432, 0.3791, 0.9143, 0.4143, 0.9182, 0.4182, 0.9197, 0.4197, 0.9496, 0.3833, 0.9478, 0.3822, 0.4143, 0.4143, 0.4432, 0.3791, 0.4456, 0.3807, 0.4164, 0.4164, 0.9646, 0.3389, 0.9432, 0.3791, 0.9478, 0.3822, 0.9496, 0.3833, 0.9717, 0.3418, 0.4432, 0.3791, 0.4646, 0.3389, 0.4717, 0.3418, 0.4496, 0.3833, 0.4456, 0.3807, 0.9778, 0.2953, 0.9646, 0.3389, 0.9717, 0.3418, 0.9854, 0.2968, 0.4646, 0.3389, 0.4778, 0.2953, 0.4854, 0.2968, 0.4717, 0.3418, 0.9823, 0.25, 0.9778, 0.2953, 0.9854, 0.2968, 0.99, 0.25, 0.4778, 0.2953, 0.4823, 0.25, 0.49, 0.25, 0.4854, 0.2968, 0.9778, 0.2047, 0.9823, 0.25, 0.99, 0.25, 0.9854, 0.2032, 0.4823, 0.25, 0.4778, 0.2047, 0.4854, 0.2032, 0.49, 0.25, 0.9646, 0.1611, 0.9778, 0.2047, 0.9854, 0.2032, 0.9717, 0.1582, 0.4778, 0.2047, 0.4646, 0.1611, 0.4717, 0.1582, 0.4854, 0.2032, 0.9432, 0.1209, 0.9646, 0.1611, 0.9717, 0.1582, 0.9496, 0.1167, 0.4646, 0.1611, 0.4432, 0.1209, 0.4496, 0.1167, 0.4717, 0.1582, 0.9143, 0.08573, 0.9432, 0.1209, 0.9496, 0.1167, 0.9197, 0.08029, 0.4432, 0.1209, 0.4143, 0.08573, 0.4197, 0.08029, 0.4496, 0.1167, 0.8791, 0.05684, 0.9143, 0.08573, 0.9197, 0.08029, 0.8833, 0.05045, 0.4143, 0.08573, 0.3791, 0.05684, 0.3833, 0.05045, 0.4197, 0.08029, 0.8389, 0.03538, 0.8791, 0.05684, 0.8833, 0.05045, 0.8418, 0.02827, 0.3791, 0.05684, 0.3389, 0.03538, 0.3418, 0.02827, 0.3833, 0.05045, 0.7953, 0.02216, 0.8389, 0.03538, 0.8418, 0.02827, 0.7968, 0.01461, 0.7964, 0.01664, 0.3389, 0.03538, 0.2953, 0.02216, 0.2959, 0.01923, 0.2968, 0.01461, 0.3418, 0.02827, 0.6611, 0.03538, 0.7047, 0.02216, 0.7032, 0.01461, 0.6582, 0.02827, 0.2047, 0.02216, 0.1611, 0.03538, 0.1582, 0.02827, 0.2032, 0.01461, 0.6209, 0.05684, 0.6611, 0.03538, 0.6582, 0.02827, 0.6167, 0.05045, 0.1611, 0.03538, 0.1209, 0.05684, 0.1167, 0.05045, 0.1582, 0.02827, 0.5857, 0.08573, 0.6209, 0.05684, 0.6167, 0.05045, 0.5803, 0.08029, 0.1209, 0.05684, 0.08573, 0.08573, 0.08029, 0.08029, 0.1167, 0.05045, 0.5568, 0.1209, 0.5857, 0.08573, 0.5803, 0.08029, 0.5504, 0.1167, 0.08573, 0.08573, 0.05684, 0.1209, 0.05045, 0.1167, 0.08029, 0.08029, 0.5354, 0.1611, 0.5568, 0.1209, 0.5504, 0.1167, 0.5283, 0.1582, 0.05684, 0.1209, 0.03538, 0.1611, 0.02827, 0.1582, 0.05045, 0.1167, 0.5222, 0.2047, 0.5354, 0.1611, 0.5283, 0.1582, 0.5146, 0.2032, 0.03538, 0.1611, 0.02216, 0.2047, 0.01461, 0.2032, 0.02827, 0.1582, 0.5177, 0.25, 0.5222, 0.2047, 0.5146, 0.2032, 0.51, 0.25, 0.02216, 0.2047, 0.01769, 0.25, 0.01, 0.25, 0.01461, 0.2032, 0.5222, 0.2953, 0.5177, 0.25, 0.51, 0.25, 0.5146, 0.2968, 0.5166, 0.2964, 0.01769, 0.25, 0.02216, 0.2953, 0.01923, 0.2959, 0.01461, 0.2968, 0.01, 0.25, 0.5354, 0.3389, 0.5222, 0.2953, 0.5166, 0.2964, 0.5146, 0.2968, 0.5283, 0.3418, 0.5302, 0.3411, 0.02216, 0.2953, 0.03538, 0.3389, 0.03262, 0.34, 0.01923, 0.2959, 0.5568, 0.3791, 0.5354, 0.3389, 0.5302, 0.3411, 0.5283, 0.3418, 0.5504, 0.3833, 0.03538, 0.3389, 0.05684, 0.3791, 0.05045, 0.3833, 0.02827, 0.3418, 0.03262, 0.34, 0.5857, 0.4143, 0.5568, 0.3791, 0.5504, 0.3833, 0.5803, 0.4197, 0.05684, 0.3791, 0.08573, 0.4143, 0.08029, 0.4197, 0.05045, 0.3833, 0.6209, 0.4432, 0.5857, 0.4143, 0.5803, 0.4197, 0.6167, 0.4496, 0.08573, 0.4143, 0.1209, 0.4432, 0.1167, 0.4496, 0.08029, 0.4197, 0.6611, 0.4646, 0.6209, 0.4432, 0.6167, 0.4496, 0.6582, 0.4717, 0.1209, 0.4432, 0.1611, 0.4646, 0.1582, 0.4717, 0.1167, 0.4496, 0.7047, 0.4778, 0.6611, 0.4646, 0.6582, 0.4717, 0.7032, 0.4854, 0.1611, 0.4646, 0.2047, 0.4778, 0.2032, 0.4854, 0.1582, 0.4717, 0.75, 0.4823, 0.7047, 0.4778, 0.7032, 0.4854, 0.75, 0.49, 0.2047, 0.4778, 0.25, 0.4823, 0.25, 0.49, 0.2032, 0.4854, 0.1611, 0.4646, 0.1209, 0.4432, 0.6209, 0.4432, 0.6611, 0.4646, 0.1209, 0.4432, 0.08573, 0.4143, 0.5857, 0.4143, 0.6209, 0.4432, 0.08573, 0.4143, 0.05684, 0.3791, 0.5568, 0.3791, 0.5857, 0.4143, 0.05684, 0.3791, 0.03538, 0.3389, 0.5354, 0.3389, 0.5568, 0.3791, 0.03538, 0.3389, 0.02216, 0.2953, 0.5222, 0.2953, 0.5354, 0.3389, 0.02216, 0.2953, 0.01769, 0.25, 0.5177, 0.25, 0.5222, 0.2953, 0.01769, 0.25, 0.02216, 0.2047, 0.5222, 0.2047, 0.5177, 0.25, 0.02216, 0.2047, 0.03538, 0.1611, 0.5354, 0.1611, 0.5222, 0.2047, 0.03538, 0.1611, 0.05684, 0.1209, 0.5568, 0.1209, 0.5354, 0.1611, 0.05684, 0.1209, 0.08573, 0.08573, 0.5857, 0.08573, 0.5568, 0.1209, 0.08573, 0.08573, 0.1209, 0.05684, 0.6209, 0.05684, 0.5857, 0.08573, 0.1209, 0.05684, 0.1611, 0.03538, 0.6611, 0.03538, 0.6209, 0.05684, 0.1611, 0.03538, 0.2047, 0.02216, 0.7047, 0.02216, 0.6611, 0.03538, 0.2047, 0.02216, 0.25, 0.01769, 0.75, 0.01769, 0.7047, 0.02216, 0.25, 0.01769, 0.2953, 0.02216, 0.7953, 0.02216, 0.75, 0.01769, 0.2953, 0.02216, 0.3389, 0.03538, 0.8389, 0.03538, 0.7953, 0.02216, 0.3389, 0.03538, 0.3791, 0.05684, 0.8791, 0.05684, 0.8389, 0.03538, 0.3791, 0.05684, 0.4143, 0.08573, 0.9143, 0.08573, 0.8791, 0.05684, 0.4143, 0.08573, 0.4432, 0.1209, 0.9432, 0.1209, 0.9143, 0.08573, 0.4432, 0.1209, 0.4646, 0.1611, 0.9646, 0.1611, 0.9432, 0.1209, 0.4646, 0.1611, 0.4778, 0.2047, 0.9778, 0.2047, 0.9646, 0.1611, 0.4778, 0.2047, 0.4823, 0.25, 0.9823, 0.25, 0.9778, 0.2047, 0.4823, 0.25, 0.4778, 0.2953, 0.9778, 0.2953, 0.9823, 0.25, 0.4778, 0.2953, 0.4646, 0.3389, 0.9646, 0.3389, 0.9778, 0.2953, 0.4646, 0.3389, 0.4432, 0.3791, 0.9432, 0.3791, 0.9646, 0.3389, 0.4432, 0.3791, 0.4143, 0.4143, 0.9143, 0.4143, 0.9432, 0.3791, 0.4143, 0.4143, 0.3791, 0.4432, 0.8791, 0.4432, 0.9143, 0.4143, 0.3791, 0.4432, 0.3389, 0.4646, 0.8389, 0.4646, 0.8791, 0.4432, 0.3389, 0.4646, 0.2953, 0.4778, 0.7953, 0.4778, 0.8389, 0.4646, 0.2953, 0.4778, 0.25, 0.4823, 0.75, 0.4823, 0.7953, 0.4778, 1.0, 0.5, 1.0, 1.0, 0.9688, 1.0, 0.9688, 0.5, 0.9688, 0.5, 0.9688, 1.0, 0.9375, 1.0, 0.9375, 0.5, 0.9375, 0.5, 0.9375, 1.0, 0.9062, 1.0, 0.9062, 0.5, 0.9062, 0.5, 0.9062, 1.0, 0.875, 1.0, 0.875, 0.5, 0.875, 0.5, 0.875, 1.0, 0.8438, 1.0, 0.8438, 0.5, 0.8438, 0.5, 0.8438, 0.8199, 0.8438, 1.0, 0.8125, 1.0, 0.8125, 0.5, 0.8125, 0.5, 0.8125, 1.0, 0.7812, 1.0, 0.7812, 0.5, 0.7812, 0.5, 0.7812, 1.0, 0.75, 1.0, 0.75, 0.5, 0.75, 0.5, 0.75, 1.0, 0.7188, 1.0, 0.7188, 0.5, 0.7188, 0.5, 0.7188, 1.0, 0.6875, 1.0, 0.6875, 0.5, 0.6875, 0.5, 0.6875, 1.0, 0.6562, 1.0, 0.6562, 0.5, 0.6562, 0.5, 0.6562, 1.0, 0.625, 1.0, 0.625, 0.5, 0.625, 0.5, 0.625, 1.0, 0.5938, 1.0, 0.5938, 0.5, 0.5938, 0.5, 0.5938, 1.0, 0.5625, 1.0, 0.5625, 0.5, 0.5625, 0.5, 0.5625, 1.0, 0.5312, 1.0, 0.5312, 0.5, 0.5312, 0.5, 0.5312, 1.0, 0.5, 1.0, 0.5, 0.5, 0.5, 0.5, 0.5, 0.8199, 0.5, 1.0, 0.4688, 1.0, 0.4688, 0.5, 0.4688, 0.5, 0.4688, 1.0, 0.4375, 1.0, 0.4375, 0.5, 0.4375, 0.5, 0.4375, 1.0, 0.4062, 1.0, 0.4062, 0.5, 0.4062, 0.5, 0.4062, 1.0, 0.375, 1.0, 0.375, 0.5, 0.375, 0.5, 0.375, 1.0, 0.3438, 1.0, 0.3438, 0.5, 0.3438, 0.5, 0.3438, 1.0, 0.3125, 1.0, 0.3125, 0.5, 0.3125, 0.5, 0.3125, 1.0, 0.2812, 1.0, 0.2812, 0.5, 0.2812, 0.5, 0.2812, 1.0, 0.25, 1.0, 0.25, 0.5, 0.25, 0.5, 0.25, 1.0, 0.2188, 1.0, 0.2188, 0.5, 0.2188, 0.5, 0.2188, 1.0, 0.1875, 1.0, 0.1875, 0.5, 0.1875, 0.5, 0.1875, 0.8199, 0.1875, 1.0, 0.1562, 1.0, 0.1562, 0.5, 0.1562, 0.5, 0.1562, 1.0, 0.125, 1.0, 0.125, 0.5, 0.125, 0.5, 0.125, 1.0, 0.09375, 1.0, 0.09375, 0.5, 0.09375, 0.5, 0.09375, 1.0, 0.0625, 1.0, 0.0625, 0.5, 0.2047, 0.4778, 0.1611, 0.4646, 0.6611, 0.4646, 0.7047, 0.4778, 0.0625, 0.5, 0.0625, 1.0, 0.03125, 1.0, 0.03125, 0.5, 0.03125, 0.5, 0.03125, 1.0, 0.0, 1.0, 0.0, 0.5, 0.25, 0.4823, 0.2047, 0.4778, 0.7047, 0.4778, 0.75, 0.4823, 0.7953, 0.4778, 0.75, 0.4823, 0.75, 0.49, 0.7968, 0.4854, 0.25, 0.4823, 0.2953, 0.4778, 0.2968, 0.4854, 0.25, 0.49, 0.8389, 0.4646, 0.7953, 0.4778, 0.7968, 0.4854, 0.8418, 0.4717, 0.2953, 0.4778, 0.3389, 0.4646, 0.3418, 0.4717, 0.2968, 0.4854, 0.8791, 0.4432, 0.8389, 0.4646, 0.8418, 0.4717, 0.8833, 0.4496, 0.3389, 0.4646, 0.3791, 0.4432, 0.3833, 0.4496, 0.3418, 0.4717, 0.9143, 0.4143, 0.8791, 0.4432, 0.8833, 0.4496, 0.9197, 0.4197, 0.9174, 0.4174, 0.3791, 0.4432, 0.4143, 0.4143, 0.4155, 0.4155, 0.4197, 0.4197, 0.3833, 0.4496, 0.4143, 0.4143, 0.4432, 0.3791, 0.4446, 0.38, 0.4155, 0.4155, 0.4432, 0.3791, 0.4646, 0.3389, 0.4717, 0.3418, 0.4496, 0.3833, 0.4446, 0.38, 0.9778, 0.2953, 0.9646, 0.3389, 0.9717, 0.3418, 0.9854, 0.2968, 0.4646, 0.3389, 0.4778, 0.2953, 0.4854, 0.2968, 0.4717, 0.3418, 0.9823, 0.25, 0.9778, 0.2953, 0.9854, 0.2968, 0.99, 0.25, 0.4778, 0.2953, 0.4823, 0.25, 0.49, 0.25, 0.4854, 0.2968, 0.9778, 0.2047, 0.9823, 0.25, 0.99, 0.25, 0.9854, 0.2032, 0.4823, 0.25, 0.4778, 0.2047, 0.4854, 0.2032, 0.49, 0.25, 0.9646, 0.1611, 0.9778, 0.2047, 0.9854, 0.2032, 0.9717, 0.1582, 0.4778, 0.2047, 0.4646, 0.1611, 0.4717, 0.1582, 0.4854, 0.2032, 0.9432, 0.1209, 0.9646, 0.1611, 0.9717, 0.1582, 0.9496, 0.1167, 0.4646, 0.1611, 0.4432, 0.1209, 0.4496, 0.1167, 0.4717, 0.1582, 0.9143, 0.08573, 0.9432, 0.1209, 0.9496, 0.1167, 0.9197, 0.08029, 0.4432, 0.1209, 0.4143, 0.08573, 0.4197, 0.08029, 0.4496, 0.1167, 0.8791, 0.05684, 0.9143, 0.08573, 0.9197, 0.08029, 0.8833, 0.05045, 0.4143, 0.08573, 0.3791, 0.05684, 0.3833, 0.05045, 0.4197, 0.08029, 0.8389, 0.03538, 0.8791, 0.05684, 0.8833, 0.05045, 0.8418, 0.02827, 0.3791, 0.05684, 0.3389, 0.03538, 0.3418, 0.02827, 0.3833, 0.05045, 0.7953, 0.02216, 0.8389, 0.03538, 0.8418, 0.02827, 0.7968, 0.01461, 0.7962, 0.01785, 0.3389, 0.03538, 0.2953, 0.02216, 0.2957, 0.02048, 0.2968, 0.01461, 0.3418, 0.02827, 0.2953, 0.02216, 0.25, 0.01769, 0.25, 0.01598, 0.2957, 0.02048, 0.25, 0.01769, 0.2047, 0.02216, 0.2032, 0.01461, 0.25, 0.01, 0.25, 0.01063, 0.25, 0.01598, 0.6611, 0.03538, 0.7047, 0.02216, 0.7032, 0.01461, 0.6582, 0.02827, 0.2047, 0.02216, 0.1611, 0.03538, 0.1582, 0.02827, 0.2032, 0.01461, 0.6209, 0.05684, 0.6611, 0.03538, 0.6582, 0.02827, 0.6167, 0.05045, 0.1611, 0.03538, 0.1209, 0.05684, 0.1167, 0.05045, 0.1582, 0.02827, 0.5857, 0.08573, 0.6209, 0.05684, 0.6167, 0.05045, 0.5803, 0.08029, 0.1209, 0.05684, 0.08573, 0.08573, 0.08029, 0.08029, 0.1167, 0.05045, 0.5568, 0.1209, 0.5857, 0.08573, 0.5803, 0.08029, 0.5504, 0.1167, 0.08573, 0.08573, 0.05684, 0.1209, 0.05045, 0.1167, 0.08029, 0.08029, 0.5354, 0.1611, 0.5568, 0.1209, 0.5504, 0.1167, 0.5283, 0.1582, 0.05684, 0.1209, 0.03538, 0.1611, 0.02827, 0.1582, 0.05045, 0.1167, 0.5222, 0.2047, 0.5354, 0.1611, 0.5283, 0.1582, 0.5146, 0.2032, 0.03538, 0.1611, 0.02216, 0.2047, 0.01461, 0.2032, 0.02827, 0.1582, 0.5177, 0.25, 0.5222, 0.2047, 0.5146, 0.2032, 0.51, 0.25, 0.02216, 0.2047, 0.01769, 0.25, 0.01, 0.25, 0.01461, 0.2032, 0.5222, 0.2953, 0.5177, 0.25, 0.51, 0.25, 0.5146, 0.2968, 0.5178, 0.2962, 0.01769, 0.25, 0.02216, 0.2953, 0.02048, 0.2957, 0.01461, 0.2968, 0.01, 0.25, 0.02216, 0.2953, 0.03538, 0.3389, 0.03379, 0.3396, 0.02048, 0.2957, 0.03538, 0.3389, 0.05684, 0.3791, 0.05045, 0.3833, 0.02827, 0.3418, 0.03379, 0.3396, 0.5857, 0.4143, 0.5568, 0.3791, 0.5504, 0.3833, 0.5803, 0.4197, 0.05684, 0.3791, 0.08573, 0.4143, 0.08029, 0.4197, 0.05045, 0.3833, 0.6209, 0.4432, 0.5857, 0.4143, 0.5803, 0.4197, 0.6167, 0.4496, 0.08573, 0.4143, 0.1209, 0.4432, 0.1167, 0.4496, 0.08029, 0.4197, 0.6611, 0.4646, 0.6209, 0.4432, 0.6167, 0.4496, 0.6582, 0.4717, 0.1209, 0.4432, 0.1611, 0.4646, 0.1582, 0.4717, 0.1167, 0.4496, 0.7047, 0.4778, 0.6611, 0.4646, 0.6582, 0.4717, 0.7032, 0.4854, 0.1611, 0.4646, 0.2047, 0.4778, 0.2032, 0.4854, 0.1582, 0.4717, 0.75, 0.4823, 0.7047, 0.4778, 0.7032, 0.4854, 0.75, 0.49, 0.2047, 0.4778, 0.25, 0.4823, 0.25, 0.49, 0.2032, 0.4854, 0.1611, 0.4646, 0.1209, 0.4432, 0.6209, 0.4432, 0.6611, 0.4646, 0.1209, 0.4432, 0.08573, 0.4143, 0.5857, 0.4143, 0.6209, 0.4432, 0.08573, 0.4143, 0.05684, 0.3791, 0.5568, 0.3791, 0.5857, 0.4143, 0.05684, 0.3791, 0.03538, 0.3389, 0.5354, 0.3389, 0.5568, 0.3791, 0.03538, 0.3389, 0.02216, 0.2953, 0.5222, 0.2953, 0.5354, 0.3389, 0.02216, 0.2953, 0.01769, 0.25, 0.5177, 0.25, 0.5222, 0.2953, 0.01769, 0.25, 0.02216, 0.2047, 0.5222, 0.2047, 0.5177, 0.25, 0.02216, 0.2047, 0.03538, 0.1611, 0.5354, 0.1611, 0.5222, 0.2047, 0.03538, 0.1611, 0.05684, 0.1209, 0.5568, 0.1209, 0.5354, 0.1611, 0.05684, 0.1209, 0.08573, 0.08573, 0.5857, 0.08573, 0.5568, 0.1209, 0.08573, 0.08573, 0.1209, 0.05684, 0.6209, 0.05684, 0.5857, 0.08573, 0.1209, 0.05684, 0.1611, 0.03538, 0.6611, 0.03538, 0.6209, 0.05684, 0.1611, 0.03538, 0.2047, 0.02216, 0.7047, 0.02216, 0.6611, 0.03538, 0.2047, 0.02216, 0.25, 0.01769, 0.75, 0.01769, 0.7047, 0.02216, 0.25, 0.01769, 0.2953, 0.02216, 0.7953, 0.02216, 0.75, 0.01769, 0.2953, 0.02216, 0.3389, 0.03538, 0.8389, 0.03538, 0.7953, 0.02216, 0.3389, 0.03538, 0.3791, 0.05684, 0.8791, 0.05684, 0.8389, 0.03538, 0.3791, 0.05684, 0.4143, 0.08573, 0.9143, 0.08573, 0.8791, 0.05684, 0.4143, 0.08573, 0.4432, 0.1209, 0.9432, 0.1209, 0.9143, 0.08573, 0.4432, 0.1209, 0.4646, 0.1611, 0.9646, 0.1611, 0.9432, 0.1209, 0.4646, 0.1611, 0.4778, 0.2047, 0.9778, 0.2047, 0.9646, 0.1611, 0.4778, 0.2047, 0.4823, 0.25, 0.9823, 0.25, 0.9778, 0.2047, 0.4823, 0.25, 0.4778, 0.2953, 0.9778, 0.2953, 0.9823, 0.25, 0.4778, 0.2953, 0.4646, 0.3389, 0.9646, 0.3389, 0.9778, 0.2953, 0.4646, 0.3389, 0.4432, 0.3791, 0.9432, 0.3791, 0.9646, 0.3389, 0.4432, 0.3791, 0.4143, 0.4143, 0.9143, 0.4143, 0.9432, 0.3791, 0.4143, 0.4143, 0.3791, 0.4432, 0.8791, 0.4432, 0.9143, 0.4143, 0.3791, 0.4432, 0.3389, 0.4646, 0.8389, 0.4646, 0.8791, 0.4432, 0.3389, 0.4646, 0.2953, 0.4778, 0.7953, 0.4778, 0.8389, 0.4646, 0.2953, 0.4778, 0.25, 0.4823, 0.75, 0.4823, 0.7953, 0.4778, 1.0, 0.8333, 1.0, 1.0, 0.9688, 1.0, 0.9688, 0.8333, 0.9688, 0.8333, 0.9688, 1.0, 0.9375, 1.0, 0.9375, 0.8333, 0.9375, 0.8333, 0.9375, 1.0, 0.9062, 1.0, 0.9062, 0.8333, 0.9062, 0.8333, 0.9062, 1.0, 0.875, 1.0, 0.875, 0.8333, 0.875, 0.8333, 0.875, 1.0, 0.8438, 1.0, 0.8437, 0.8333, 0.8437, 0.8333, 0.8438, 1.0, 0.8125, 1.0, 0.8125, 0.8333, 0.8125, 0.8333, 0.8125, 1.0, 0.7812, 1.0, 0.7812, 0.8333, 0.7812, 0.8333, 0.7812, 1.0, 0.75, 1.0, 0.75, 0.8333, 0.75, 0.8333, 0.75, 1.0, 0.7188, 1.0, 0.7188, 0.8333, 0.7188, 0.8333, 0.7188, 1.0, 0.6875, 1.0, 0.6875, 0.8333, 0.6875, 0.8333, 0.6875, 1.0, 0.6562, 1.0, 0.6562, 0.8333, 0.6562, 0.8333, 0.6562, 1.0, 0.625, 1.0, 0.625, 0.8333, 0.625, 0.8333, 0.625, 1.0, 0.5938, 1.0, 0.5938, 0.8333, 0.5938, 0.8333, 0.5938, 1.0, 0.5625, 1.0, 0.5625, 0.8333, 0.5625, 0.8333, 0.5625, 1.0, 0.5312, 1.0, 0.5312, 0.8333, 0.5312, 0.8333, 0.5312, 1.0, 0.5, 1.0, 0.5, 0.8333, 0.5, 0.8333, 0.5, 1.0, 0.4688, 1.0, 0.4687, 0.8333, 0.4687, 0.8333, 0.4688, 1.0, 0.4375, 1.0, 0.4375, 0.8333, 0.4375, 0.8333, 0.4375, 1.0, 0.4062, 1.0, 0.4062, 0.8333, 0.4062, 0.8333, 0.4062, 1.0, 0.375, 1.0, 0.375, 0.8333, 0.375, 0.8333, 0.375, 1.0, 0.3438, 1.0, 0.3438, 0.8333, 0.3438, 0.8333, 0.3438, 1.0, 0.3125, 1.0, 0.3125, 0.8333, 0.3125, 0.8333, 0.3125, 1.0, 0.2812, 1.0, 0.2812, 0.8333, 0.2812, 0.8333, 0.2812, 1.0, 0.25, 1.0, 0.25, 0.8333, 0.25, 0.8333, 0.25, 1.0, 0.2188, 1.0, 0.2188, 0.8333, 0.2188, 0.8333, 0.2188, 1.0, 0.1875, 1.0, 0.1875, 0.8333, 0.1875, 0.8333, 0.1875, 1.0, 0.1562, 1.0, 0.1562, 0.8333, 0.1562, 0.8333, 0.1562, 1.0, 0.125, 1.0, 0.125, 0.8333, 0.125, 0.8333, 0.125, 1.0, 0.09375, 1.0, 0.09375, 0.8333, 0.09375, 0.8333, 0.09375, 1.0, 0.0625, 1.0, 0.0625, 0.8333, 0.2949, 0.4759, 0.25, 0.4804, 0.2051, 0.4759, 0.1618, 0.4628, 0.122, 0.4416, 0.0871, 0.4129, 0.05845, 0.378, 0.03716, 0.3382, 0.02405, 0.2949, 0.01962, 0.25, 0.02405, 0.2051, 0.03716, 0.1618, 0.05845, 0.122, 0.0871, 0.0871, 0.122, 0.05845, 0.1618, 0.03716, 0.2051, 0.02405, 0.25, 0.01962, 0.2949, 0.02405, 0.3382, 0.03716, 0.378, 0.05845, 0.4129, 0.0871, 0.4416, 0.122, 0.4628, 0.1618, 0.4759, 0.2051, 0.4804, 0.25, 0.4759, 0.2949, 0.4628, 0.3382, 0.4416, 0.378, 0.4129, 0.4129, 0.378, 0.4416, 0.3382, 0.4628, 0.0625, 0.8333, 0.0625, 1.0, 0.03125, 1.0, 0.03125, 0.8333, 0.03125, 0.8333, 0.03125, 1.0, 0.0, 1.0, 0.0, 0.8333, 0.75, 0.49, 0.7968, 0.4854, 0.8418, 0.4717, 0.8833, 0.4496, 0.9197, 0.4197, 0.9496, 0.3833, 0.9717, 0.3418, 0.9854, 0.2968, 0.99, 0.25, 0.8379, 0.2481, 0.8362, 0.2643, 0.8312, 0.2798, 0.8231, 0.2942, 0.8122, 0.3067, 0.7989, 0.317, 0.7837, 0.3247, 0.7672, 0.3294, 0.75, 0.331, 0.7328, 0.3294, 0.7163, 0.3247, 0.7011, 0.317, 0.6878, 0.3067, 0.6769, 0.2942, 0.6688, 0.2798, 0.6638, 0.2643, 0.6621, 0.2481, 0.51, 0.25, 0.5146, 0.2968, 0.5283, 0.3418, 0.5504, 0.3833, 0.5803, 0.4197, 0.6167, 0.4496, 0.6582, 0.4717, 0.7032, 0.4854, 0.25, 0.4804, 0.2949, 0.4759, 0.2968, 0.4854, 0.25, 0.49, 0.2949, 0.4759, 0.3382, 0.4628, 0.3418, 0.4717, 0.2968, 0.4854, 0.3382, 0.4628, 0.378, 0.4416, 0.3833, 0.4496, 0.3418, 0.4717, 0.378, 0.4416, 0.4129, 0.4129, 0.4197, 0.4197, 0.3833, 0.4496, 0.01461, 0.2968, 0.02405, 0.2949, 0.01461, 0.2968, 0.4416, 0.378, 0.4628, 0.3382, 0.4717, 0.3418, 0.4496, 0.3833, 0.4628, 0.3382, 0.4759, 0.2949, 0.4854, 0.2968, 0.4717, 0.3418, 0.4759, 0.2949, 0.4804, 0.25, 0.49, 0.25, 0.4854, 0.2968, 0.4804, 0.25, 0.4759, 0.2051, 0.4854, 0.2032, 0.49, 0.25, 0.4759, 0.2051, 0.4628, 0.1618, 0.4717, 0.1582, 0.4854, 0.2032, 0.4628, 0.1618, 0.4416, 0.122, 0.4496, 0.1167, 0.4717, 0.1582, 0.4416, 0.122, 0.4129, 0.0871, 0.4197, 0.08029, 0.4496, 0.1167, 0.4129, 0.0871, 0.378, 0.05845, 0.3833, 0.05045, 0.4197, 0.08029, 0.378, 0.05845, 0.3382, 0.03716, 0.3418, 0.02827, 0.3833, 0.05045, 0.3382, 0.03716, 0.2949, 0.02405, 0.2968, 0.01461, 0.3418, 0.02827, 0.4197, 0.4197, 0.4129, 0.4129, 0.4197, 0.4197, 0.25, 0.01962, 0.2051, 0.02405, 0.2032, 0.01461, 0.25, 0.01, 0.2051, 0.02405, 0.1618, 0.03716, 0.1582, 0.02827, 0.2032, 0.01461, 0.1618, 0.03716, 0.122, 0.05845, 0.1167, 0.05045, 0.1582, 0.02827, 0.122, 0.05845, 0.0871, 0.0871, 0.08029, 0.08029, 0.1167, 0.05045, 0.0871, 0.0871, 0.05845, 0.122, 0.05045, 0.1167, 0.08029, 0.08029, 0.05845, 0.122, 0.03716, 0.1618, 0.02827, 0.1582, 0.05045, 0.1167, 0.03716, 0.1618, 0.02405, 0.2051, 0.01461, 0.2032, 0.02827, 0.1582, 0.02405, 0.2051, 0.01962, 0.25, 0.01, 0.25, 0.01461, 0.2032, 0.01962, 0.25, 0.02405, 0.2949, 0.01461, 0.2968, 0.01, 0.25, 0.5, 1.0, 0.5312, 1.0, 0.5, 1.0, 0.03716, 0.3382, 0.05845, 0.378, 0.05045, 0.3833, 0.02827, 0.3418, 0.05845, 0.378, 0.0871, 0.4129, 0.08029, 0.4197, 0.05045, 0.3833, 0.0871, 0.4129, 0.122, 0.4416, 0.1167, 0.4496, 0.08029, 0.4197, 0.122, 0.4416, 0.1618, 0.4628, 0.1582, 0.4717, 0.1167, 0.4496, 0.1618, 0.4628, 0.2051, 0.4759, 0.2032, 0.4854, 0.1582, 0.4717, 0.2051, 0.4759, 0.25, 0.4804, 0.25, 0.49, 0.2032, 0.4854, 0.2968, 0.01461, 0.2949, 0.02405, 0.2968, 0.01461, 0.4416, 0.378, 0.4496, 0.3833, 0.4416, 0.378, 0.8438, 1.0, 0.875, 1.0, 0.8438, 1.0, 0.03716, 0.3382, 0.02827, 0.3418, 0.03716, 0.3382, 0.25, 0.01962, 0.25, 0.01, 0.25, 0.01962, 0.4129, 0.4129, 0.4416, 0.378, 0.4129, 0.4129, 0.02405, 0.2949, 0.03716, 0.3382, 0.02405, 0.2949, 0.2949, 0.02405, 0.25, 0.01962, 0.2949, 0.02405, 0.1875, 1.0, 0.2188, 1.0, 0.1875, 1.0, 0.4129, 0.4129, 0.4416, 0.378, 0.4416, 0.378, 0.4129, 0.4129, 0.8438, 1.0, 0.875, 1.0, 0.875, 1.0, 0.8438, 1.0, 0.4416, 0.378, 0.4496, 0.3833, 0.4496, 0.3833, 0.4416, 0.378, 0.4416, 0.378, 0.4454, 0.3806, 0.4454, 0.3806, 0.4416, 0.378, 0.4416, 0.378, 0.4464, 0.3813, 0.4464, 0.3813, 0.4416, 0.378, 0.4197, 0.4197, 0.4129, 0.4129, 0.4129, 0.4129, 0.4171, 0.4171, 0.4171, 0.4171, 0.4129, 0.4129, 0.4129, 0.4129, 0.4162, 0.4162, 0.4162, 0.4162, 0.4129, 0.4129, 0.4129, 0.4129, 0.4197, 0.4197, 0.2949, 0.02405, 0.25, 0.01962, 0.25, 0.01962, 0.2949, 0.02405, 0.25, 0.01962, 0.25, 0.01, 0.25, 0.01, 0.25, 0.01962, 0.25, 0.01962, 0.25, 0.01502, 0.25, 0.01502, 0.25, 0.01962, 0.25, 0.01962, 0.25, 0.01435, 0.25, 0.01374, 0.25, 0.01374, 0.25, 0.01962, 0.2968, 0.01461, 0.2949, 0.02405, 0.2949, 0.02405, 0.2961, 0.01828, 0.2961, 0.01828, 0.2949, 0.02405, 0.2949, 0.02405, 0.2958, 0.01953, 0.2958, 0.01953, 0.2949, 0.02405, 0.2949, 0.02405, 0.2968, 0.01461, 0.5, 1.0, 0.5312, 1.0, 0.5312, 1.0, 0.5, 1.0, 0.1875, 1.0, 0.2188, 1.0, 0.2188, 1.0, 0.1875, 1.0, 0.02405, 0.2949, 0.03716, 0.3382, 0.03716, 0.3382, 0.02405, 0.2949, 0.03716, 0.3382, 0.02827, 0.3418, 0.02827, 0.3418, 0.03716, 0.3382, 0.03716, 0.3382, 0.0329, 0.3399, 0.0329, 0.3399, 0.03716, 0.3382, 0.03716, 0.3382, 0.03172, 0.3404, 0.03172, 0.3404, 0.03716, 0.3382, 0.01461, 0.2968, 0.02405, 0.2949, 0.02405, 0.2949, 0.01828, 0.2961, 0.01828, 0.2961, 0.02405, 0.2949, 0.02405, 0.2949, 0.01953, 0.2958, 0.01953, 0.2958, 0.02405, 0.2949, 0.02405, 0.2949, 0.01461, 0.2968, 0.02048, 0.2957, 0.03379, 0.3396, 0.02827, 0.3418, 0.01461, 0.2968, 0.8438, 0.5, 0.8438, 1.0, 0.8438, 0.8199, 0.03379, 0.3396, 0.02827, 0.3418, 0.02885, 0.3416, 0.5, 0.5, 0.5, 1.0, 0.5, 0.8199, 0.2957, 0.02048, 0.25, 0.01598, 0.25, 0.01063, 0.25, 0.01, 0.2968, 0.01461, 0.4129, 0.4129, 0.4416, 0.378, 0.4416, 0.378, 0.4129, 0.4129, 0.02405, 0.2949, 0.03716, 0.3382, 0.03716, 0.3382, 0.02405, 0.2949, 0.2949, 0.02405, 0.25, 0.01962, 0.25, 0.01962, 0.2949, 0.02405, 0.4155, 0.4155, 0.4446, 0.38, 0.4496, 0.3833, 0.4197, 0.4197, 0.4496, 0.3833, 0.4446, 0.38, 0.449, 0.383, 0.2959, 0.01923, 0.25, 0.01471, 0.25, 0.01, 0.2968, 0.01461, 0.02405, 0.2949, 0.03716, 0.3382, 0.03716, 0.3382, 0.02405, 0.2949, 0.4129, 0.4129, 0.4416, 0.378, 0.4416, 0.378, 0.4129, 0.4129, 0.2949, 0.02405, 0.25, 0.01962, 0.25, 0.01962, 0.2949, 0.02405, 0.4164, 0.4164, 0.4456, 0.3807, 0.4496, 0.3833, 0.4197, 0.4197, 0.01923, 0.2959, 0.03262, 0.34, 0.02827, 0.3418, 0.01461, 0.2968, 0.51, 0.25, 0.6621, 0.2481, 0.6638, 0.2319, 0.6688, 0.2163, 0.6769, 0.202, 0.6878, 0.1894, 0.7011, 0.1791, 0.7163, 0.1715, 0.7328, 0.1668, 0.75, 0.1652, 0.7672, 0.1668, 0.7837, 0.1715, 0.7989, 0.1791, 0.8122, 0.1894, 0.8231, 0.202, 0.8312, 0.2163, 0.8362, 0.2319, 0.8379, 0.2481, 0.99, 0.25, 0.9854, 0.2032, 0.9717, 0.1582, 0.9496, 0.1167, 0.9197, 0.08029, 0.8833, 0.05045, 0.8418, 0.02827, 0.7968, 0.01461, 0.75, 0.01, 0.7032, 0.01461, 0.6582, 0.02827, 0.6167, 0.05045, 0.5803, 0.08029, 0.5504, 0.1167, 0.5283, 0.1582, 0.5146, 0.2032, 0.9688, 0.9158, 0.9705, 0.9159, 1.0, 0.9164, 1.0, 0.9803, 0.9688, 0.9803, 0.0, 0.9164, 0.02952, 0.9159, 0.03125, 0.9158, 0.03125, 0.9803, 0.0, 0.9803, 0.0625, 0.9139, 0.08808, 0.9118, 0.09375, 0.9109, 0.09375, 0.9804, 0.0625, 0.9803, 0.03125, 0.9158, 0.05894, 0.9143, 0.0625, 0.9139, 0.0625, 0.9803, 0.03125, 0.9803, 0.09375, 0.9109, 0.1167, 0.9083, 0.125, 0.9067, 0.125, 0.9805, 0.09375, 0.9804, 0.125, 0.9067, 0.1441, 0.904, 0.1562, 0.9011, 0.1562, 0.9806, 0.125, 0.9805, 0.9375, 0.9139, 0.9411, 0.9143, 0.9688, 0.9158, 0.9688, 0.9803, 0.9375, 0.9803, 0.8438, 0.9011, 0.8559, 0.904, 0.875, 0.9067, 0.875, 0.9805, 0.8438, 0.9806, 0.1562, 0.9011, 0.1691, 0.8989, 0.1872, 0.8931, 0.1875, 0.8927, 0.1875, 0.9806, 0.1562, 0.9806, 0.875, 0.9067, 0.8833, 0.9083, 0.9062, 0.9109, 0.9062, 0.9804, 0.875, 0.9805, 0.8125, 0.8927, 0.8128, 0.8931, 0.8309, 0.8989, 0.8438, 0.9011, 0.8438, 0.9806, 0.8125, 0.9806, 0.9062, 0.9109, 0.9119, 0.9118, 0.9375, 0.9139, 0.9375, 0.9803, 0.9062, 0.9804, 0.03125, 0.5466, 0.03125, 0.5783, 0.0, 0.5781, 0.0, 0.5466, 0.0625, 0.5788, 0.03316, 0.5783, 0.03125, 0.5783, 0.03125, 0.5466, 0.0625, 0.5466, 0.09375, 0.5795, 0.0666, 0.5788, 0.0625, 0.5788, 0.0625, 0.5466, 0.09375, 0.5466, 0.125, 0.5805, 0.1006, 0.5797, 0.09375, 0.5795, 0.09375, 0.5466, 0.125, 0.5467, 0.1562, 0.5817, 0.1358, 0.5808, 0.125, 0.5805, 0.125, 0.5467, 0.1562, 0.5467, 0.1875, 0.5828, 0.1736, 0.5821, 0.1562, 0.5817, 0.1562, 0.5467, 0.1875, 0.5467, 0.2188, 0.5834, 0.1875, 0.5828, 0.1875, 0.5467, 0.2188, 0.5467, 0.25, 0.5833, 0.2204, 0.5834, 0.2188, 0.5834, 0.2188, 0.5467, 0.25, 0.5467, 0.2813, 0.5818, 0.25, 0.5833, 0.25, 0.5467, 0.2812, 0.5467, 0.3125, 0.5796, 0.2814, 0.5817, 0.2813, 0.5818, 0.2813, 0.5467, 0.3125, 0.5467, 0.3438, 0.577, 0.3273, 0.5782, 0.3125, 0.5796, 0.3125, 0.5467, 0.3438, 0.5467, 0.375, 0.5746, 0.3651, 0.5752, 0.3438, 0.577, 0.3438, 0.5467, 0.375, 0.5467, 0.4062, 0.5725, 0.4001, 0.5728, 0.375, 0.5746, 0.375, 0.5467, 0.4062, 0.5467, 0.4375, 0.5709, 0.4339, 0.5711, 0.4062, 0.5725, 0.4062, 0.5467, 0.4375, 0.5467, 0.4687, 0.57, 0.4671, 0.57, 0.4375, 0.5709, 0.4375, 0.5467, 0.4687, 0.5467, 0.5, 0.5467, 0.5, 0.5696, 0.4687, 0.57, 0.4687, 0.5467, 0.5313, 0.5467, 0.5313, 0.57, 0.5, 0.5696, 0.5, 0.5467, 0.5625, 0.5709, 0.5329, 0.57, 0.5313, 0.57, 0.5313, 0.5467, 0.5625, 0.5467, 0.5938, 0.5725, 0.5661, 0.5711, 0.5625, 0.5709, 0.5625, 0.5467, 0.5938, 0.5467, 0.625, 0.5746, 0.5999, 0.5728, 0.5938, 0.5725, 0.5938, 0.5467, 0.625, 0.5467, 0.6562, 0.577, 0.6349, 0.5752, 0.625, 0.5746, 0.625, 0.5467, 0.6562, 0.5467, 0.6875, 0.5796, 0.6727, 0.5782, 0.6562, 0.577, 0.6562, 0.5467, 0.6875, 0.5467, 0.7188, 0.5818, 0.7186, 0.5817, 0.6875, 0.5796, 0.6875, 0.5467, 0.7188, 0.5467, 0.75, 0.5833, 0.7188, 0.5818, 0.7188, 0.5467, 0.75, 0.5467, 0.7812, 0.5834, 0.7796, 0.5834, 0.75, 0.5833, 0.75, 0.5467, 0.7812, 0.5467, 0.8125, 0.5828, 0.7812, 0.5834, 0.7812, 0.5467, 0.8125, 0.5467, 0.8437, 0.5817, 0.8264, 0.5821, 0.8125, 0.5828, 0.8125, 0.5467, 0.8438, 0.5467, 0.875, 0.5805, 0.8642, 0.5808, 0.8437, 0.5817, 0.8437, 0.5467, 0.875, 0.5467, 0.9062, 0.5795, 0.8994, 0.5797, 0.875, 0.5805, 0.875, 0.5467, 0.9062, 0.5466, 0.9375, 0.5788, 0.9334, 0.5788, 0.9062, 0.5795, 0.9062, 0.5466, 0.9375, 0.5466, 0.9688, 0.5783, 0.9668, 0.5783, 0.9375, 0.5788, 0.9375, 0.5466, 0.9688, 0.5466, 0.9688, 0.5783, 0.9688, 0.5466, 1.0, 0.5466, 1.0, 0.5781, 1.0, 0.8446, 0.9703, 0.8454, 0.9688, 0.8455, 0.9687, 0.7255, 1.0, 0.7266, 0.9687, 0.7255, 0.9688, 0.8455, 0.9407, 0.8479, 0.9375, 0.8483, 0.9375, 0.7222, 0.9375, 0.7222, 0.9375, 0.8483, 0.9114, 0.8519, 0.9063, 0.8529, 0.9062, 0.7167, 0.9062, 0.7167, 0.9063, 0.8529, 0.8827, 0.8573, 0.875, 0.8593, 0.875, 0.7092, 0.875, 0.8593, 0.8552, 0.8639, 0.8438, 0.8677, 0.8438, 0.6998, 0.875, 0.7092, 0.8438, 0.8677, 0.8303, 0.8713, 0.8125, 0.8789, 0.8125, 0.689, 0.8437, 0.6998, 0.8125, 0.9806, 0.7812, 0.9808, 0.7812, 0.6842, 0.8125, 0.689, 0.8125, 0.8789, 0.8124, 0.8789, 0.8033, 0.8865, 0.8125, 0.8927, 0.7812, 0.9808, 0.75, 0.9809, 0.75, 0.6688, 0.7812, 0.6842, 0.75, 0.9809, 0.7188, 0.981, 0.7188, 0.6534, 0.75, 0.6688, 0.7188, 0.981, 0.6875, 0.9811, 0.6875, 0.6385, 0.7188, 0.6534, 0.6875, 0.9811, 0.6562, 0.9812, 0.6562, 0.6247, 0.6875, 0.6385, 0.6562, 0.9812, 0.625, 0.9813, 0.625, 0.6127, 0.6562, 0.6247, 0.625, 0.6127, 0.625, 0.9813, 0.5938, 0.9813, 0.5938, 0.6027, 0.5937, 0.6027, 0.5938, 0.9813, 0.5625, 0.9814, 0.5625, 0.5954, 0.5625, 0.5954, 0.5625, 0.9814, 0.5312, 0.9814, 0.5313, 0.5908, 0.5313, 0.5908, 0.5312, 0.9814, 0.5, 0.9814, 0.5, 0.5898, 0.5, 0.5898, 0.5, 0.9814, 0.4688, 0.9814, 0.4687, 0.5908, 0.4687, 0.5908, 0.4688, 0.9814, 0.4375, 0.9814, 0.4375, 0.5954, 0.4375, 0.5954, 0.4375, 0.9814, 0.4062, 0.9813, 0.4062, 0.6027, 0.4062, 0.6027, 0.4062, 0.9813, 0.375, 0.9813, 0.375, 0.6127, 0.375, 0.6127, 0.375, 0.9813, 0.3438, 0.9812, 0.3438, 0.6247, 0.3438, 0.6247, 0.3438, 0.9812, 0.3125, 0.9811, 0.3125, 0.6385, 0.3125, 0.6385, 0.3125, 0.9811, 0.2812, 0.981, 0.2813, 0.6534, 0.2813, 0.6534, 0.2812, 0.981, 0.25, 0.9809, 0.25, 0.6688, 0.25, 0.6688, 0.25, 0.9809, 0.2188, 0.9808, 0.2188, 0.6842, 0.1967, 0.8865, 0.1876, 0.8789, 0.1875, 0.8789, 0.1875, 0.689, 0.2188, 0.6842, 0.2188, 0.9808, 0.1875, 0.9806, 0.1875, 0.8927, 0.1875, 0.689, 0.1875, 0.8789, 0.1697, 0.8713, 0.1562, 0.8677, 0.1562, 0.6998, 0.1562, 0.6998, 0.1562, 0.8677, 0.1448, 0.8639, 0.125, 0.8593, 0.125, 0.7092, 0.125, 0.7092, 0.125, 0.8593, 0.1173, 0.8573, 0.09375, 0.8529, 0.09375, 0.7167, 0.09375, 0.8529, 0.08858, 0.8519, 0.0625, 0.8483, 0.0625, 0.7222, 0.09375, 0.7167, 0.0625, 0.7222, 0.0625, 0.8483, 0.0593, 0.8479, 0.03125, 0.8455, 0.03125, 0.7255, 0.0297, 0.8454, 0.0, 0.8446, 0.0, 0.7266, 0.03125, 0.7255, 0.03125, 0.8455, 0.75, 0.01471, 0.75, 0.01769, 0.7953, 0.02216, 0.7964, 0.01664, 0.7968, 0.01461, 0.75, 0.01, 0.2959, 0.01923, 0.2953, 0.02216, 0.25, 0.01769, 0.25, 0.01471, 0.75, 0.01471, 0.75, 0.01, 0.7032, 0.01461, 0.7047, 0.02216, 0.75, 0.01769, 0.25, 0.01471, 0.25, 0.01769, 0.2047, 0.02216, 0.2032, 0.01461, 0.25, 0.01, 0.9143, 0.4143, 0.9174, 0.4174, 0.9197, 0.4197, 0.9496, 0.3833, 0.9446, 0.38, 0.9432, 0.3791, 0.9496, 0.3833, 0.9717, 0.3418, 0.9646, 0.3389, 0.9432, 0.3791, 0.9446, 0.38, 0.75, 0.01598, 0.75, 0.01769, 0.7953, 0.02216, 0.7962, 0.01785, 0.7968, 0.01461, 0.75, 0.01, 0.75, 0.01598, 0.75, 0.01, 0.7032, 0.01461, 0.7047, 0.02216, 0.75, 0.01769, 0.5338, 0.3396, 0.5354, 0.3389, 0.5222, 0.2953, 0.5178, 0.2962, 0.5146, 0.2968, 0.5283, 0.3418, 0.5283, 0.3418, 0.5504, 0.3833, 0.5568, 0.3791, 0.5354, 0.3389, 0.5338, 0.3396, 0.02827, 0.3418, 0.03379, 0.3396, 0.02885, 0.3416, 0.449, 0.383, 0.4446, 0.38, 0.4496, 0.3833, 0.9687, 0.7255, 0.9375, 0.7222, 0.9062, 0.7167, 0.875, 0.7092, 0.8438, 0.6998, 0.8125, 0.689, 0.7812, 0.6842, 0.75, 0.6688, 0.7188, 0.6534, 0.6875, 0.6385, 0.6562, 0.6247, 0.625, 0.6127, 0.5938, 0.6027, 0.5625, 0.5954, 0.5313, 0.5908, 0.5, 0.5898, 0.4687, 0.5908, 0.4375, 0.5954, 0.4062, 0.6027, 0.375, 0.6127, 0.3438, 0.6247, 0.3125, 0.6385, 0.2813, 0.6534, 0.25, 0.6688, 0.2188, 0.6842, 0.1875, 0.689, 0.1562, 0.6998, 0.125, 0.7092, 0.09375, 0.7167, 0.0625, 0.7222, 0.03125, 0.7255, 0.0, 0.7266, 0.0, 0.5466, 0.9688, 0.5466, 0.9375, 0.5466, 0.9062, 0.5466, 0.875, 0.5467, 0.8438, 0.5467, 0.8125, 0.5467, 0.7812, 0.5467, 0.75, 0.5467, 0.7188, 0.5467, 0.6875, 0.5467, 0.6562, 0.5467, 0.625, 0.5467, 0.5938, 0.5467, 0.5625, 0.5467, 0.5313, 0.5467, 0.5, 0.5467, 0.4687, 0.5467, 0.4375, 0.5467, 0.4062, 0.5467, 0.375, 0.5467, 0.3438, 0.5467, 0.3125, 0.5467, 0.2812, 0.5467, 0.25, 0.5467, 0.2188, 0.5467, 0.1875, 0.5467, 0.1562, 0.5467, 0.125, 0.5467, 0.09375, 0.5466, 0.0625, 0.5466, 0.03125, 0.5466, 0.03125, 0.5, 0.03125, 0.6667, 0.0, 0.6667, 0.0, 0.5, 0.03125, 0.6667, 0.03125, 0.8333, 0.0, 0.8333, 0.0, 0.6667, 0.0625, 0.5, 0.0625, 0.6667, 0.03125, 0.6667, 0.03125, 0.5, 0.0625, 0.6667, 0.0625, 0.8333, 0.03125, 0.8333, 0.03125, 0.6667, 0.09375, 0.5, 0.09375, 0.6667, 0.0625, 0.6667, 0.0625, 0.5, 0.09375, 0.6667, 0.09375, 0.8333, 0.0625, 0.8333, 0.0625, 0.6667, 0.125, 0.5, 0.125, 0.6667, 0.09375, 0.6667, 0.09375, 0.5, 0.125, 0.6667, 0.125, 0.8333, 0.09375, 0.8333, 0.09375, 0.6667, 0.1562, 0.5, 0.1562, 0.6667, 0.125, 0.6667, 0.125, 0.5, 0.1562, 0.6667, 0.1562, 0.8333, 0.125, 0.8333, 0.125, 0.6667, 0.1875, 0.5, 0.1875, 0.6667, 0.1562, 0.6667, 0.1562, 0.5, 0.1875, 0.6667, 0.1875, 0.8333, 0.1562, 0.8333, 0.1562, 0.6667, 0.2188, 0.5, 0.2188, 0.6667, 0.1875, 0.6667, 0.1875, 0.5, 0.2188, 0.6667, 0.2188, 0.8333, 0.1875, 0.8333, 0.1875, 0.6667, 0.25, 0.5, 0.25, 0.6667, 0.2188, 0.6667, 0.2188, 0.5, 0.25, 0.6667, 0.25, 0.8333, 0.2188, 0.8333, 0.2188, 0.6667, 0.2812, 0.5, 0.2812, 0.6667, 0.25, 0.6667, 0.25, 0.5, 0.2812, 0.6667, 0.2812, 0.8333, 0.25, 0.8333, 0.25, 0.6667, 0.3125, 0.5, 0.3125, 0.6667, 0.2812, 0.6667, 0.2812, 0.5, 0.3125, 0.6667, 0.3125, 0.8333, 0.2812, 0.8333, 0.2812, 0.6667, 0.3438, 0.5, 0.3438, 0.6667, 0.3125, 0.6667, 0.3125, 0.5, 0.3438, 0.6667, 0.3438, 0.8333, 0.3125, 0.8333, 0.3125, 0.6667, 0.375, 0.5, 0.375, 0.6667, 0.3438, 0.6667, 0.3438, 0.5, 0.375, 0.6667, 0.375, 0.8333, 0.3438, 0.8333, 0.3438, 0.6667, 0.4062, 0.5, 0.4062, 0.6667, 0.375, 0.6667, 0.375, 0.5, 0.4062, 0.6667, 0.4062, 0.8333, 0.375, 0.8333, 0.375, 0.6667, 0.4375, 0.5, 0.4375, 0.6667, 0.4062, 0.6667, 0.4062, 0.5, 0.4375, 0.6667, 0.4375, 0.8333, 0.4062, 0.8333, 0.4062, 0.6667, 0.4688, 0.5, 0.4688, 0.6667, 0.4375, 0.6667, 0.4375, 0.5, 0.4688, 0.6667, 0.4687, 0.8333, 0.4375, 0.8333, 0.4375, 0.6667, 0.5, 0.5, 0.5, 0.6667, 0.4688, 0.6667, 0.4688, 0.5, 0.5, 0.6667, 0.5, 0.8333, 0.4687, 0.8333, 0.4688, 0.6667, 0.5312, 0.5, 0.5312, 0.6667, 0.5, 0.6667, 0.5, 0.5, 0.5312, 0.6667, 0.5312, 0.8333, 0.5, 0.8333, 0.5, 0.6667, 0.5625, 0.5, 0.5625, 0.6667, 0.5312, 0.6667, 0.5312, 0.5, 0.5625, 0.6667, 0.5625, 0.8333, 0.5312, 0.8333, 0.5312, 0.6667, 0.5938, 0.5, 0.5938, 0.6667, 0.5625, 0.6667, 0.5625, 0.5, 0.5938, 0.6667, 0.5938, 0.8333, 0.5625, 0.8333, 0.5625, 0.6667, 0.625, 0.5, 0.625, 0.6667, 0.5938, 0.6667, 0.5938, 0.5, 0.625, 0.6667, 0.625, 0.8333, 0.5938, 0.8333, 0.5938, 0.6667, 0.6562, 0.5, 0.6562, 0.6667, 0.625, 0.6667, 0.625, 0.5, 0.6562, 0.6667, 0.6562, 0.8333, 0.625, 0.8333, 0.625, 0.6667, 0.6875, 0.5, 0.6875, 0.6667, 0.6562, 0.6667, 0.6562, 0.5, 0.6875, 0.6667, 0.6875, 0.8333, 0.6562, 0.8333, 0.6562, 0.6667, 0.7188, 0.5, 0.7188, 0.6667, 0.6875, 0.6667, 0.6875, 0.5, 0.7188, 0.6667, 0.7188, 0.8333, 0.6875, 0.8333, 0.6875, 0.6667, 0.75, 0.5, 0.75, 0.6667, 0.7188, 0.6667, 0.7188, 0.5, 0.75, 0.6667, 0.75, 0.8333, 0.7188, 0.8333, 0.7188, 0.6667, 0.7812, 0.5, 0.7812, 0.6667, 0.75, 0.6667, 0.75, 0.5, 0.7812, 0.6667, 0.7812, 0.8333, 0.75, 0.8333, 0.75, 0.6667, 0.8125, 0.5, 0.8125, 0.6667, 0.7812, 0.6667, 0.7812, 0.5, 0.8125, 0.6667, 0.8125, 0.8333, 0.7812, 0.8333, 0.7812, 0.6667, 0.8438, 0.5, 0.8438, 0.6667, 0.8125, 0.6667, 0.8125, 0.5, 0.8438, 0.6667, 0.8437, 0.8333, 0.8125, 0.8333, 0.8125, 0.6667, 0.875, 0.5, 0.875, 0.6667, 0.8438, 0.6667, 0.8438, 0.5, 0.875, 0.6667, 0.875, 0.8333, 0.8437, 0.8333, 0.8438, 0.6667, 0.9062, 0.5, 0.9062, 0.6667, 0.875, 0.6667, 0.875, 0.5, 0.9062, 0.6667, 0.9062, 0.8333, 0.875, 0.8333, 0.875, 0.6667, 0.9375, 0.5, 0.9375, 0.6667, 0.9062, 0.6667, 0.9062, 0.5, 0.9375, 0.6667, 0.9375, 0.8333, 0.9062, 0.8333, 0.9062, 0.6667, 0.9688, 0.5, 0.9688, 0.6667, 0.9375, 0.6667, 0.9375, 0.5, 0.9688, 0.6667, 0.9688, 0.8333, 0.9375, 0.8333, 0.9375, 0.6667, 1.0, 0.5, 1.0, 0.6667, 0.9688, 0.6667, 0.9688, 0.5, 1.0, 0.6667, 1.0, 0.8333, 0.9688, 0.8333, 0.9688, 0.6667])
me_cylinder.materials.append(mat_iron)
me_cylinder.materials.append(mat_wood)
me_cylinder.use_remesh_fix_poles = True
me_cylinder.use_remesh_preserve_attributes = False
me_cylinder.use_mirror_vertex_groups = False
me_cylinder.update()

# ---- objects
ob_torch = bpy.data.objects.new('Torch', me_cylinder)

# ---- transforms, parenting, visibility, modifiers, constraints
ob_torch.location = (0.0, 0.0, 0.0)
ob_torch.lineart.crease_threshold = 0.0

# ---- collection membership
col_collection.objects.link(ob_torch)

# ---- scene / render settings (as saved in the file)
scene.frame_start = 1; scene.frame_end = 250; scene.frame_set(1)
scene.render.engine = 'BLENDER_EEVEE_NEXT'
scene.cycles.use_denoising = False
scene.cycles.samples = 128
scene.cycles.sampling_pattern = 'TABULATED_SOBOL'
scene.cycles.use_adaptive_sampling = False
scene.cycles.use_light_tree = False
scene.view_settings.view_transform = 'Filmic'
bpy.context.view_layer.update()

# ---- added for rendering (the .blend has no active camera and no usable light): camera, sun
cam_auto = bpy.data.cameras.new('AutoCamera')
cam_auto.lens = 50.0
cam_auto.sensor_width = 36.0
cam_auto.clip_end = 1000.0
ob_auto_camera = bpy.data.objects.new('AutoCamera', cam_auto)
scene.collection.objects.link(ob_auto_camera)
ob_auto_camera.location = (7.44103, -9.72712, 6.6437)
ob_auto_camera.rotation_euler = (1.09748, -7.21219e-08, 0.694738)
scene.camera = ob_auto_camera
light_auto_sun = bpy.data.lights.new('AutoSun', 'SUN')
light_auto_sun.energy = 3.0
light_auto_sun.angle = 0.0523599
ob_auto_sun = bpy.data.objects.new('AutoSun', light_auto_sun)
scene.collection.objects.link(ob_auto_sun)
ob_auto_sun.rotation_euler = (0.872665, 0.174533, 0.523599)
bpy.context.view_layer.update()
